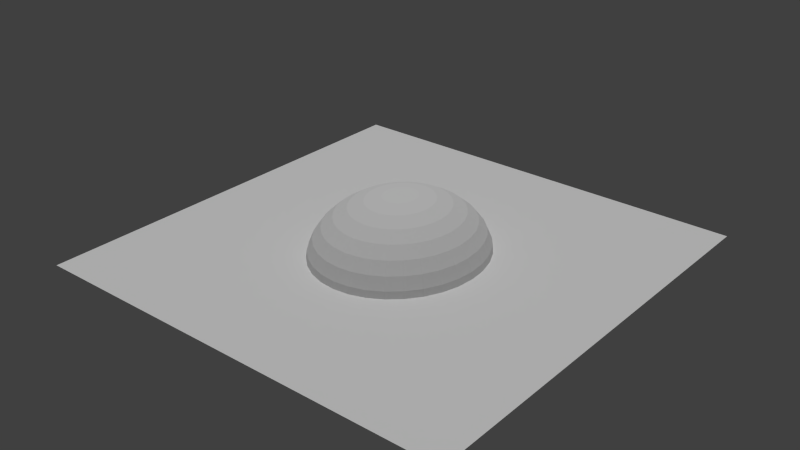 # Source: haus.blend  (saved by Blender 2.72.0; exported with 4.5.12 LTS)
import bpy
from mathutils import Matrix  # noqa: F401  (used for matrix-valued properties, if any)

bpy.ops.wm.read_factory_settings(use_empty=True)
scene = bpy.context.scene
scene.name = 'Scene'

# ---- collections
col_collection_1 = bpy.data.collections.new('Collection 1'); scene.collection.children.link(col_collection_1)

# ---- materials (node trees are filled in below, after node groups)
mat_material_005 = bpy.data.materials.new('Material.005')
mat_material_005.alpha_threshold = 0.0
mat_material_005.use_transparent_shadow = False
mat_material_005.roughness = 0.5
mat_material_001 = bpy.data.materials.new('Material.001')
mat_material_001.alpha_threshold = 0.0
mat_material_001.use_transparent_shadow = False
mat_material_001.roughness = 0.5

# ---- material node trees

# ---- world
world_world = bpy.data.worlds.new('World'); scene.world = world_world
world_world.color = (0.05088, 0.05088, 0.05088)
world_world.use_sun_shadow = False
world_world.sun_shadow_jitter_overblur = 0.0
world_world.cycles.sampling_method = 'MANUAL'
world_world.cycles.sample_map_resolution = 256

# ---- lights
light_sun = bpy.data.lights.new('Sun', 'SUN')
light_sun.transmission_factor = 0.0
light_sun.angle = 0.1993
light_sun.energy = 1.41
light_sun.shadow_buffer_clip_start = 0.5
light_sun.shadow_soft_size = 0.1
light_sun.shadow_cascade_max_distance = 1000.0
light_sun.cycles.use_multiple_importance_sampling = False

# ---- meshes
me_sphere_001 = bpy.data.meshes.new('Sphere.001')
me_sphere_001.from_pydata([(-0.1951, 0.0, 0.9808), (-0.3827, 0.0, 0.9239), (-0.5556, 0.0, 0.8315), (-0.7071, 0.0, 0.7071), (-0.8315, 0.0, 0.5556), (-0.9239, 0.0, 0.3827), (-0.9808, 0.0, 0.1951), (-1.0, 0.0, 7.55e-08), (-0.1913, 0.03806, 0.9808), (-0.3753, 0.07466, 0.9239), (-0.5449, 0.1084, 0.8315), (-0.6935, 0.1379, 0.7071), (-0.8155, 0.1622, 0.5556), (-0.9061, 0.1802, 0.3827), (-0.9619, 0.1913, 0.1951), (-0.9808, 0.1951, 7.55e-08), (-0.1802, 0.07466, 0.9808), (-0.3536, 0.1464, 0.9239), (-0.5133, 0.2126, 0.8315), (-0.6533, 0.2706, 0.7071), (-0.7682, 0.3182, 0.5556), (-0.8536, 0.3536, 0.3827), (-0.9061, 0.3753, 0.1951), (-0.9239, 0.3827, 7.55e-08), (-0.1622, 0.1084, 0.9808), (-0.3182, 0.2126, 0.9239), (-0.4619, 0.3087, 0.8315), (-0.5879, 0.3928, 0.7071), (-0.6913, 0.4619, 0.5556), (-0.7682, 0.5133, 0.3827), (-0.8155, 0.5449, 0.1951), (-0.8315, 0.5556, 7.55e-08), (-0.1379, 0.1379, 0.9808), (-0.2706, 0.2706, 0.9239), (-0.3928, 0.3928, 0.8315), (-0.5, 0.5, 0.7071), (-0.5879, 0.5879, 0.5556), (-0.6533, 0.6533, 0.3827), (-0.6935, 0.6935, 0.1951), (-0.7071, 0.7071, 7.55e-08), (-0.1084, 0.1622, 0.9808), (-0.2126, 0.3182, 0.9239), (-0.3087, 0.4619, 0.8315), (-0.3928, 0.5879, 0.7071), (-0.4619, 0.6913, 0.5556), (-0.5133, 0.7682, 0.3827), (-0.5449, 0.8155, 0.1951), (-0.5556, 0.8315, 7.55e-08), (-0.07466, 0.1802, 0.9808), (-0.1464, 0.3536, 0.9239), (-0.2126, 0.5133, 0.8315), (-0.2706, 0.6533, 0.7071), (-0.3182, 0.7682, 0.5556), (-0.3536, 0.8536, 0.3827), (-0.3753, 0.9061, 0.1951), (-0.3827, 0.9239, 7.55e-08), (-0.03806, 0.1913, 0.9808), (-0.07466, 0.3753, 0.9239), (-0.1084, 0.5449, 0.8315), (-0.1379, 0.6935, 0.7071), (-0.1622, 0.8155, 0.5556), (-0.1802, 0.9061, 0.3827), (-0.1913, 0.9619, 0.1951), (-0.1951, 0.9808, 7.55e-08), (3.266e-07, 0.1951, 0.9808), (3.192e-07, 0.3827, 0.9239), (3.117e-07, 0.5556, 0.8315), (3.192e-07, 0.7071, 0.7071), (3.341e-07, 0.8315, 0.5556), (2.745e-07, 0.9239, 0.3827), (3.937e-07, 0.9808, 0.1951), (3.788e-07, 1.0, 7.55e-08), (0.03806, 0.1913, 0.9808), (0.07466, 0.3753, 0.9239), (0.1084, 0.5449, 0.8315), (0.138, 0.6935, 0.7071), (0.1622, 0.8155, 0.5556), (0.1802, 0.9061, 0.3827), (0.1913, 0.9619, 0.1951), (0.1951, 0.9808, 7.55e-08), (0.07466, 0.1802, 0.9808), (0.1464, 0.3536, 0.9239), (0.2126, 0.5133, 0.8315), (0.2706, 0.6533, 0.7071), (0.3182, 0.7682, 0.5556), (0.3536, 0.8536, 0.3827), (0.3753, 0.9061, 0.1951), (0.3827, 0.9239, 7.55e-08), (0.1084, 0.1622, 0.9808), (0.2126, 0.3182, 0.9239), (0.3087, 0.4619, 0.8315), (0.3928, 0.5879, 0.7071), (0.4619, 0.6913, 0.5556), (0.5133, 0.7682, 0.3827), (0.5449, 0.8155, 0.1951), (0.5556, 0.8315, 7.55e-08), (0.138, 0.1379, 0.9808), (0.2706, 0.2706, 0.9239), (0.3928, 0.3928, 0.8315), (0.5, 0.5, 0.7071), (0.5879, 0.5879, 0.5556), (0.6533, 0.6533, 0.3827), (0.6935, 0.6935, 0.1951), (0.7071, 0.7071, 7.55e-08), (0.1622, 0.1084, 0.9808), (0.3182, 0.2126, 0.9239), (0.4619, 0.3087, 0.8315), (0.5879, 0.3928, 0.7071), (0.6913, 0.4619, 0.5556), (0.7682, 0.5133, 0.3827), (0.8155, 0.5449, 0.1951), (0.8315, 0.5556, 7.55e-08), (0.1802, 0.07466, 0.9808), (0.3536, 0.1464, 0.9239), (0.5133, 0.2126, 0.8315), (0.6533, 0.2706, 0.7071), (0.7682, 0.3182, 0.5556), (0.8536, 0.3536, 0.3827), (0.9061, 0.3753, 0.1951), (0.9239, 0.3827, 7.55e-08), (0.1913, 0.03806, 0.9808), (0.3753, 0.07466, 0.9239), (0.5449, 0.1084, 0.8315), (0.6935, 0.1379, 0.7071), (0.8155, 0.1622, 0.5556), (0.9061, 0.1802, 0.3827), (0.9619, 0.1913, 0.1951), (0.9808, 0.1951, 7.55e-08), (0.1951, -7.212e-09, 0.9808), (0.3827, 4.122e-08, 0.9239), (0.5556, 2.632e-08, 0.8315), (0.7071, -2.584e-08, 0.7071), (0.8315, -8.544e-08, 0.5556), (0.9239, 6.357e-08, 0.3827), (0.9808, -8.544e-08, 0.1951), (1.0, -1.003e-07, 7.55e-08), (0.1913, -0.03806, 0.9808), (0.3753, -0.07466, 0.9239), (0.5449, -0.1084, 0.8315), (0.6935, -0.1379, 0.7071), (0.8155, -0.1622, 0.5556), (0.9061, -0.1802, 0.3827), (0.9619, -0.1913, 0.1951), (0.9808, -0.1951, 7.55e-08), (0.1802, -0.07466, 0.9808), (0.3536, -0.1464, 0.9239), (0.5133, -0.2126, 0.8315), (0.6533, -0.2706, 0.7071), (0.7682, -0.3182, 0.5556), (0.8536, -0.3536, 0.3827), (0.9061, -0.3753, 0.1951), (0.9239, -0.3827, 7.55e-08), (0.1622, -0.1084, 0.9808), (0.3182, -0.2126, 0.9239), (0.4619, -0.3087, 0.8315), (0.5879, -0.3928, 0.7071), (0.6913, -0.4619, 0.5556), (0.7682, -0.5133, 0.3827), (0.8155, -0.5449, 0.1951), (0.8315, -0.5556, 7.55e-08), (0.138, -0.1379, 0.9808), (0.2706, -0.2706, 0.9239), (0.3928, -0.3928, 0.8315), (0.5, -0.5, 0.7071), (0.5879, -0.5879, 0.5556), (0.6533, -0.6533, 0.3827), (0.6935, -0.6935, 0.1951), (0.7071, -0.7071, 7.55e-08), (0.1084, -0.1622, 0.9808), (0.2126, -0.3182, 0.9239), (0.3087, -0.4619, 0.8315), (0.3928, -0.5879, 0.7071), (0.4619, -0.6913, 0.5556), (0.5133, -0.7682, 0.3827), (0.5449, -0.8155, 0.1951), (0.5556, -0.8315, 7.55e-08), (0.07466, -0.1802, 0.9808), (0.1464, -0.3536, 0.9239), (0.2126, -0.5133, 0.8315), (0.2706, -0.6533, 0.7071), (0.3182, -0.7682, 0.5556), (0.3536, -0.8536, 0.3827), (0.3753, -0.9061, 0.1951), (0.3827, -0.9239, 7.55e-08), (0.03806, -0.1913, 0.9808), (0.07466, -0.3753, 0.9239), (0.1084, -0.5449, 0.8315), (0.1379, -0.6935, 0.7071), (0.1622, -0.8155, 0.5556), (0.1802, -0.9061, 0.3827), (0.1913, -0.9619, 0.1951), (0.1951, -0.9808, 7.55e-08), (3.117e-07, -0.1951, 0.9808), (2.819e-07, -0.3827, 0.9239), (2.819e-07, -0.5556, 0.8315), (1.851e-07, -0.7071, 0.7071), (1.404e-07, -0.8315, 0.5556), (3.192e-07, -0.9239, 0.3827), (9.567e-08, -0.9808, 0.1951), (1.404e-07, -1.0, 7.55e-08), (-0.03806, -0.1913, 0.9808), (-0.07466, -0.3753, 0.9239), (-0.1084, -0.5449, 0.8315), (-0.1379, -0.6935, 0.7071), (-0.1622, -0.8155, 0.5556), (-0.1802, -0.9061, 0.3827), (-0.1913, -0.9619, 0.1951), (-0.1951, -0.9808, 7.55e-08), (-0.07466, -0.1802, 0.9808), (-0.1464, -0.3536, 0.9239), (-0.2126, -0.5133, 0.8315), (-0.2706, -0.6533, 0.7071), (-0.3182, -0.7682, 0.5556), (-0.3536, -0.8536, 0.3827), (-0.3753, -0.9061, 0.1951), (-0.3827, -0.9239, 7.55e-08), (-0.1084, -0.1622, 0.9808), (-0.2126, -0.3182, 0.9239), (-0.3087, -0.4619, 0.8315), (-0.3928, -0.5879, 0.7071), (-0.4619, -0.6913, 0.5556), (-0.5133, -0.7682, 0.3827), (-0.5449, -0.8155, 0.1951), (-0.5556, -0.8315, 7.55e-08), (-0.1379, -0.1379, 0.9808), (-0.2706, -0.2706, 0.9239), (-0.3928, -0.3928, 0.8315), (-0.5, -0.5, 0.7071), (-0.5879, -0.5879, 0.5556), (-0.6533, -0.6533, 0.3827), (-0.6935, -0.6935, 0.1951), (-0.7071, -0.7071, 7.55e-08), (-0.1622, -0.1084, 0.9808), (-0.3182, -0.2126, 0.9239), (-0.4619, -0.3087, 0.8315), (-0.5879, -0.3928, 0.7071), (-0.6913, -0.4619, 0.5556), (-0.7682, -0.5133, 0.3827), (-0.8155, -0.5449, 0.1951), (-0.8315, -0.5556, 7.55e-08), (2.48e-08, -1.247e-07, 1.0), (-0.1802, -0.07466, 0.9808), (-0.3536, -0.1464, 0.9239), (-0.5133, -0.2126, 0.8315), (-0.6533, -0.2706, 0.7071), (-0.7682, -0.3182, 0.5556), (-0.8536, -0.3536, 0.3827), (-0.9061, -0.3753, 0.1951), (-0.9239, -0.3827, 7.55e-08), (-0.1913, -0.03806, 0.9808), (-0.3753, -0.07466, 0.9239), (-0.5449, -0.1084, 0.8315), (-0.6935, -0.1379, 0.7071), (-0.8155, -0.1622, 0.5556), (-0.9061, -0.1802, 0.3827), (-0.9619, -0.1913, 0.1951), (-0.9808, -0.1951, 7.55e-08)], [], [(7, 15, 14, 6), (5, 13, 12, 4), (3, 11, 10, 2), (1, 9, 8, 0), (6, 14, 13, 5), (4, 12, 11, 3), (2, 10, 9, 1), (10, 18, 17, 9), (15, 23, 22, 14), (13, 21, 20, 12), (11, 19, 18, 10), (9, 17, 16, 8), (14, 22, 21, 13), (12, 20, 19, 11), (18, 26, 25, 17), (23, 31, 30, 22), (21, 29, 28, 20), (19, 27, 26, 18), (17, 25, 24, 16), (22, 30, 29, 21), (20, 28, 27, 19), (26, 34, 33, 25), (31, 39, 38, 30), (29, 37, 36, 28), (27, 35, 34, 26), (25, 33, 32, 24), (30, 38, 37, 29), (28, 36, 35, 27), (34, 42, 41, 33), (39, 47, 46, 38), (37, 45, 44, 36), (35, 43, 42, 34), (33, 41, 40, 32), (38, 46, 45, 37), (36, 44, 43, 35), (42, 50, 49, 41), (47, 55, 54, 46), (45, 53, 52, 44), (43, 51, 50, 42), (41, 49, 48, 40), (46, 54, 53, 45), (44, 52, 51, 43), (50, 58, 57, 49), (55, 63, 62, 54), (53, 61, 60, 52), (51, 59, 58, 50), (49, 57, 56, 48), (54, 62, 61, 53), (52, 60, 59, 51), (58, 66, 65, 57), (63, 71, 70, 62), (61, 69, 68, 60), (59, 67, 66, 58), (57, 65, 64, 56), (62, 70, 69, 61), (60, 68, 67, 59), (66, 74, 73, 65), (71, 79, 78, 70), (69, 77, 76, 68), (67, 75, 74, 66), (65, 73, 72, 64), (70, 78, 77, 69), (68, 76, 75, 67), (74, 82, 81, 73), (79, 87, 86, 78), (77, 85, 84, 76), (75, 83, 82, 74), (73, 81, 80, 72), (78, 86, 85, 77), (76, 84, 83, 75), (82, 90, 89, 81), (87, 95, 94, 86), (85, 93, 92, 84), (83, 91, 90, 82), (81, 89, 88, 80), (86, 94, 93, 85), (84, 92, 91, 83), (90, 98, 97, 89), (95, 103, 102, 94), (93, 101, 100, 92), (91, 99, 98, 90), (89, 97, 96, 88), (94, 102, 101, 93), (92, 100, 99, 91), (98, 106, 105, 97), (103, 111, 110, 102), (101, 109, 108, 100), (99, 107, 106, 98), (97, 105, 104, 96), (102, 110, 109, 101), (100, 108, 107, 99), (106, 114, 113, 105), (111, 119, 118, 110), (109, 117, 116, 108), (107, 115, 114, 106), (105, 113, 112, 104), (110, 118, 117, 109), (108, 116, 115, 107), (114, 122, 121, 113), (119, 127, 126, 118), (117, 125, 124, 116), (115, 123, 122, 114), (113, 121, 120, 112), (118, 126, 125, 117), (116, 124, 123, 115), (122, 130, 129, 121), (127, 135, 134, 126), (125, 133, 132, 124), (123, 131, 130, 122), (121, 129, 128, 120), (126, 134, 133, 125), (124, 132, 131, 123), (130, 138, 137, 129), (135, 143, 142, 134), (133, 141, 140, 132), (131, 139, 138, 130), (129, 137, 136, 128), (134, 142, 141, 133), (132, 140, 139, 131), (138, 146, 145, 137), (143, 151, 150, 142), (141, 149, 148, 140), (139, 147, 146, 138), (137, 145, 144, 136), (142, 150, 149, 141), (140, 148, 147, 139), (146, 154, 153, 145), (151, 159, 158, 150), (149, 157, 156, 148), (147, 155, 154, 146), (145, 153, 152, 144), (150, 158, 157, 149), (148, 156, 155, 147), (154, 162, 161, 153), (159, 167, 166, 158), (157, 165, 164, 156), (155, 163, 162, 154), (153, 161, 160, 152), (158, 166, 165, 157), (156, 164, 163, 155), (162, 170, 169, 161), (167, 175, 174, 166), (165, 173, 172, 164), (163, 171, 170, 162), (161, 169, 168, 160), (166, 174, 173, 165), (164, 172, 171, 163), (170, 178, 177, 169), (175, 183, 182, 174), (173, 181, 180, 172), (171, 179, 178, 170), (169, 177, 176, 168), (174, 182, 181, 173), (172, 180, 179, 171), (178, 186, 185, 177), (183, 191, 190, 182), (181, 189, 188, 180), (179, 187, 186, 178), (177, 185, 184, 176), (182, 190, 189, 181), (180, 188, 187, 179), (186, 194, 193, 185), (191, 199, 198, 190), (189, 197, 196, 188), (187, 195, 194, 186), (185, 193, 192, 184), (190, 198, 197, 189), (188, 196, 195, 187), (194, 202, 201, 193), (199, 207, 206, 198), (197, 205, 204, 196), (195, 203, 202, 194), (193, 201, 200, 192), (198, 206, 205, 197), (196, 204, 203, 195), (202, 210, 209, 201), (207, 215, 214, 206), (205, 213, 212, 204), (203, 211, 210, 202), (201, 209, 208, 200), (206, 214, 213, 205), (204, 212, 211, 203), (210, 218, 217, 209), (215, 223, 222, 214), (213, 221, 220, 212), (211, 219, 218, 210), (209, 217, 216, 208), (214, 222, 221, 213), (212, 220, 219, 211), (218, 226, 225, 217), (223, 231, 230, 222), (221, 229, 228, 220), (219, 227, 226, 218), (217, 225, 224, 216), (222, 230, 229, 221), (220, 228, 227, 219), (226, 234, 233, 225), (231, 239, 238, 230), (229, 237, 236, 228), (227, 235, 234, 226), (225, 233, 232, 224), (230, 238, 237, 229), (228, 236, 235, 227), (234, 243, 242, 233), (239, 248, 247, 238), (237, 246, 245, 236), (235, 244, 243, 234), (233, 242, 241, 232), (238, 247, 246, 237), (236, 245, 244, 235), (243, 251, 250, 242), (248, 256, 255, 247), (246, 254, 253, 245), (244, 252, 251, 243), (242, 250, 249, 241), (247, 255, 254, 246), (245, 253, 252, 244), (0, 8, 240), (8, 16, 240), (16, 24, 240), (24, 32, 240), (32, 40, 240), (40, 48, 240), (48, 56, 240), (56, 64, 240), (64, 72, 240), (72, 80, 240), (80, 88, 240), (88, 96, 240), (96, 104, 240), (104, 112, 240), (112, 120, 240), (120, 128, 240), (128, 136, 240), (136, 144, 240), (144, 152, 240), (152, 160, 240), (160, 168, 240), (168, 176, 240), (176, 184, 240), (184, 192, 240), (192, 200, 240), (200, 208, 240), (208, 216, 240), (216, 224, 240), (224, 232, 240), (232, 241, 240), (241, 249, 240), (251, 2, 1, 250), (249, 0, 240), (256, 7, 6, 255), (254, 5, 4, 253), (252, 3, 2, 251), (250, 1, 0, 249), (255, 6, 5, 254), (253, 4, 3, 252)])
_uv = me_sphere_001.uv_layers.new(name='UVMap')
_uv.uv.foreach_set('vector', [0.01808, 0.3592, 0.0001, 0.4534, 0.08843, 0.462, 0.1036, 0.3845, 0.1752, 0.4057, 0.1632, 0.4694, 0.2291, 0.4758, 0.2387, 0.4247, 0.2959, 0.4418, 0.2884, 0.4816, 0.3432, 0.4868, 0.3487, 0.4576, 0.3986, 0.4725, 0.395, 0.4917, 0.445, 0.4962, 0.4468, 0.4867, 0.1036, 0.3845, 0.08843, 0.462, 0.1632, 0.4694, 0.1752, 0.4057, 0.2387, 0.4247, 0.2291, 0.4758, 0.2884, 0.4816, 0.2959, 0.4418, 0.3487, 0.4576, 0.3432, 0.4868, 0.395, 0.4917, 0.3986, 0.4725, 0.3432, 0.4868, 0.3435, 0.5165, 0.3952, 0.5112, 0.395, 0.4917, 0.0001, 0.4534, 9.995e-05, 0.5495, 0.08854, 0.5412, 0.08843, 0.462, 0.1632, 0.4694, 0.1636, 0.5341, 0.2294, 0.5278, 0.2291, 0.4758, 0.2884, 0.4816, 0.2887, 0.522, 0.3435, 0.5165, 0.3432, 0.4868, 0.395, 0.4917, 0.3952, 0.5112, 0.4451, 0.5059, 0.445, 0.4962, 0.08843, 0.462, 0.08854, 0.5412, 0.1636, 0.5341, 0.1632, 0.4694, 0.2291, 0.4758, 0.2294, 0.5278, 0.2887, 0.522, 0.2884, 0.4816, 0.3435, 0.5165, 0.3495, 0.5456, 0.3992, 0.5304, 0.3952, 0.5112, 9.995e-05, 0.5495, 0.01846, 0.6442, 0.1039, 0.619, 0.08854, 0.5412, 0.1636, 0.5341, 0.1763, 0.5976, 0.2398, 0.5787, 0.2294, 0.5278, 0.2887, 0.522, 0.2968, 0.5616, 0.3495, 0.5456, 0.3435, 0.5165, 0.3952, 0.5112, 0.3992, 0.5304, 0.4471, 0.5155, 0.4451, 0.5059, 0.08854, 0.5412, 0.1039, 0.619, 0.1763, 0.5976, 0.1636, 0.5341, 0.2294, 0.5278, 0.2398, 0.5787, 0.2968, 0.5616, 0.2887, 0.522, 0.3495, 0.5456, 0.361, 0.573, 0.4068, 0.5484, 0.3992, 0.5304, 0.01846, 0.6442, 0.05479, 0.7338, 0.1339, 0.6925, 0.1039, 0.619, 0.1763, 0.5976, 0.2011, 0.6575, 0.2597, 0.6267, 0.2398, 0.5787, 0.2968, 0.5616, 0.3125, 0.5989, 0.361, 0.573, 0.3495, 0.5456, 0.3992, 0.5304, 0.4068, 0.5484, 0.4509, 0.5244, 0.4471, 0.5155, 0.1039, 0.619, 0.1339, 0.6925, 0.2011, 0.6575, 0.1763, 0.5976, 0.2398, 0.5787, 0.2597, 0.6267, 0.3125, 0.5989, 0.2968, 0.5616, 0.361, 0.573, 0.3777, 0.5976, 0.4178, 0.5645, 0.4068, 0.5484, 0.05479, 0.7338, 0.1079, 0.815, 0.1777, 0.759, 0.1339, 0.6925, 0.2011, 0.6575, 0.2369, 0.7116, 0.2886, 0.67, 0.2597, 0.6267, 0.3125, 0.5989, 0.335, 0.6324, 0.3777, 0.5976, 0.361, 0.573, 0.4068, 0.5484, 0.4178, 0.5645, 0.4564, 0.5325, 0.4509, 0.5244, 0.1339, 0.6925, 0.1777, 0.759, 0.2369, 0.7116, 0.2011, 0.6575, 0.2597, 0.6267, 0.2886, 0.67, 0.335, 0.6324, 0.3125, 0.5989, 0.3777, 0.5976, 0.3988, 0.6185, 0.4317, 0.5783, 0.4178, 0.5645, 0.1079, 0.815, 0.1759, 0.8845, 0.2337, 0.8159, 0.1777, 0.759, 0.2369, 0.7116, 0.2827, 0.7578, 0.3254, 0.7069, 0.2886, 0.67, 0.335, 0.6324, 0.3637, 0.661, 0.3988, 0.6185, 0.3777, 0.5976, 0.4178, 0.5645, 0.4317, 0.5783, 0.4633, 0.5393, 0.4564, 0.5325, 0.1777, 0.759, 0.2337, 0.8159, 0.2827, 0.7578, 0.2369, 0.7116, 0.2886, 0.67, 0.3254, 0.7069, 0.3637, 0.661, 0.335, 0.6324, 0.3988, 0.6185, 0.4235, 0.6349, 0.448, 0.589, 0.4317, 0.5783, 0.1759, 0.8845, 0.2563, 0.9396, 0.2998, 0.861, 0.2337, 0.8159, 0.2827, 0.7578, 0.3366, 0.7943, 0.3687, 0.736, 0.3254, 0.7069, 0.3637, 0.661, 0.3974, 0.6835, 0.4235, 0.6349, 0.3988, 0.6185, 0.4317, 0.5783, 0.448, 0.589, 0.4715, 0.5446, 0.4633, 0.5393, 0.2337, 0.8159, 0.2998, 0.861, 0.3366, 0.7943, 0.2827, 0.7578, 0.3254, 0.7069, 0.3687, 0.736, 0.3974, 0.6835, 0.3637, 0.661, 0.4235, 0.6349, 0.4511, 0.6462, 0.4662, 0.5964, 0.448, 0.589, 0.2563, 0.9396, 0.3461, 0.9782, 0.3735, 0.8924, 0.2998, 0.861, 0.3366, 0.7943, 0.3967, 0.8197, 0.4169, 0.7562, 0.3687, 0.736, 0.3974, 0.6835, 0.4348, 0.699, 0.4511, 0.6462, 0.4235, 0.6349, 0.448, 0.589, 0.4662, 0.5964, 0.4805, 0.5483, 0.4715, 0.5446, 0.2998, 0.861, 0.3735, 0.8924, 0.3967, 0.8197, 0.3366, 0.7943, 0.3687, 0.736, 0.4169, 0.7562, 0.4348, 0.699, 0.3974, 0.6835, 0.4511, 0.6462, 0.4803, 0.652, 0.4854, 0.6001, 0.4662, 0.5964, 0.3461, 0.9782, 0.4418, 0.9986, 0.4521, 0.9089, 0.3735, 0.8924, 0.3967, 0.8197, 0.4607, 0.8329, 0.4682, 0.7666, 0.4169, 0.7562, 0.4348, 0.699, 0.4746, 0.7069, 0.4803, 0.652, 0.4511, 0.6462, 0.4662, 0.5964, 0.4854, 0.6001, 0.4901, 0.5501, 0.4805, 0.5483, 0.3735, 0.8924, 0.4521, 0.9089, 0.4607, 0.8329, 0.3967, 0.8197, 0.4169, 0.7562, 0.4682, 0.7666, 0.4746, 0.7069, 0.4348, 0.699, 0.4803, 0.652, 0.5101, 0.6519, 0.505, 0.6, 0.4854, 0.6001, 0.4418, 0.9986, 0.5399, 0.9999, 0.5325, 0.9097, 0.4521, 0.9089, 0.4607, 0.8329, 0.5262, 0.8334, 0.5205, 0.7668, 0.4682, 0.7666, 0.4746, 0.7069, 0.5152, 0.707, 0.5101, 0.6519, 0.4803, 0.652, 0.4854, 0.6001, 0.505, 0.6, 0.4998, 0.55, 0.4901, 0.5501, 0.4521, 0.9089, 0.5325, 0.9097, 0.5262, 0.8334, 0.4607, 0.8329, 0.4682, 0.7666, 0.5205, 0.7668, 0.5152, 0.707, 0.4746, 0.7069, 0.5101, 0.6519, 0.5393, 0.646, 0.5242, 0.5961, 0.505, 0.6, 0.5399, 0.9999, 0.6366, 0.9821, 0.6117, 0.8949, 0.5325, 0.9097, 0.5262, 0.8334, 0.5906, 0.8212, 0.572, 0.7568, 0.5205, 0.7668, 0.5152, 0.707, 0.5551, 0.6991, 0.5393, 0.646, 0.5101, 0.6519, 0.505, 0.6, 0.5242, 0.5961, 0.5093, 0.548, 0.4998, 0.55, 0.5325, 0.9097, 0.6117, 0.8949, 0.5906, 0.8212, 0.5262, 0.8334, 0.5205, 0.7668, 0.572, 0.7568, 0.5551, 0.6991, 0.5152, 0.707, 0.5393, 0.646, 0.5669, 0.6345, 0.5423, 0.5885, 0.5242, 0.5961, 0.6366, 0.9821, 0.7281, 0.9457, 0.6866, 0.8649, 0.6117, 0.8949, 0.5906, 0.8212, 0.6515, 0.7965, 0.6207, 0.7369, 0.572, 0.7568, 0.5551, 0.6991, 0.5928, 0.6836, 0.5669, 0.6345, 0.5393, 0.646, 0.5242, 0.5961, 0.5423, 0.5885, 0.5183, 0.5442, 0.5093, 0.548, 0.6117, 0.8949, 0.6866, 0.8649, 0.6515, 0.7965, 0.5906, 0.8212, 0.572, 0.7568, 0.6207, 0.7369, 0.5928, 0.6836, 0.5551, 0.6991, 0.5669, 0.6345, 0.5917, 0.6179, 0.5585, 0.5775, 0.5423, 0.5885, 0.7281, 0.9457, 0.811, 0.892, 0.7544, 0.8207, 0.6866, 0.8649, 0.6515, 0.7965, 0.7065, 0.7604, 0.6645, 0.7079, 0.6207, 0.7369, 0.5928, 0.6836, 0.6267, 0.6609, 0.5917, 0.6179, 0.5669, 0.6345, 0.5423, 0.5885, 0.5585, 0.5775, 0.5264, 0.5387, 0.5183, 0.5442, 0.6866, 0.8649, 0.7544, 0.8207, 0.7065, 0.7604, 0.6515, 0.7965, 0.6207, 0.7369, 0.6645, 0.7079, 0.6267, 0.6609, 0.5928, 0.6836, 0.5917, 0.6179, 0.6128, 0.5967, 0.5723, 0.5635, 0.5585, 0.5775, 0.811, 0.892, 0.8819, 0.823, 0.8123, 0.7641, 0.7544, 0.8207, 0.7065, 0.7604, 0.7534, 0.7142, 0.7019, 0.6708, 0.6645, 0.7079, 0.6267, 0.6609, 0.6556, 0.6321, 0.6128, 0.5967, 0.5917, 0.6179, 0.5585, 0.5775, 0.5723, 0.5635, 0.5332, 0.5318, 0.5264, 0.5387, 0.7544, 0.8207, 0.8123, 0.7641, 0.7534, 0.7142, 0.7065, 0.7604, 0.6645, 0.7079, 0.7019, 0.6708, 0.6556, 0.6321, 0.6267, 0.6609, 0.6128, 0.5967, 0.6293, 0.5717, 0.5832, 0.5471, 0.5723, 0.5635, 0.8819, 0.823, 0.9382, 0.7413, 0.8582, 0.697, 0.8123, 0.7641, 0.7534, 0.7142, 0.7905, 0.6595, 0.7314, 0.627, 0.7019, 0.6708, 0.6556, 0.6321, 0.6783, 0.5981, 0.6293, 0.5717, 0.6128, 0.5967, 0.5723, 0.5635, 0.5832, 0.5471, 0.5386, 0.5236, 0.5332, 0.5318, 0.8123, 0.7641, 0.8582, 0.697, 0.7905, 0.6595, 0.7534, 0.7142, 0.7019, 0.6708, 0.7314, 0.627, 0.6783, 0.5981, 0.6556, 0.6321, 0.6293, 0.5717, 0.6407, 0.544, 0.5906, 0.5289, 0.5832, 0.5471, 0.9382, 0.7413, 0.9775, 0.6499, 0.8901, 0.622, 0.8582, 0.697, 0.7905, 0.6595, 0.8162, 0.5985, 0.7517, 0.5782, 0.7314, 0.627, 0.6783, 0.5981, 0.6939, 0.5603, 0.6407, 0.544, 0.6293, 0.5717, 0.5832, 0.5471, 0.5906, 0.5289, 0.5422, 0.5145, 0.5386, 0.5236, 0.8582, 0.697, 0.8901, 0.622, 0.8162, 0.5985, 0.7905, 0.6595, 0.7314, 0.627, 0.7517, 0.5782, 0.6939, 0.5603, 0.6783, 0.5981, 0.6407, 0.544, 0.6464, 0.5145, 0.5942, 0.5095, 0.5906, 0.5289, 0.9775, 0.6499, 0.9982, 0.5522, 0.9067, 0.5421, 0.8901, 0.622, 0.8162, 0.5985, 0.8294, 0.5335, 0.7621, 0.5263, 0.7517, 0.5782, 0.6939, 0.5603, 0.7018, 0.5201, 0.6464, 0.5145, 0.6407, 0.544, 0.5906, 0.5289, 0.5942, 0.5095, 0.544, 0.5049, 0.5422, 0.5145, 0.8901, 0.622, 0.9067, 0.5421, 0.8294, 0.5335, 0.8162, 0.5985, 0.7517, 0.5782, 0.7621, 0.5263, 0.7018, 0.5201, 0.6939, 0.5603, 0.6464, 0.5145, 0.6462, 0.4846, 0.5941, 0.4899, 0.5942, 0.5095, 0.9982, 0.5522, 0.9993, 0.4519, 0.9072, 0.4601, 0.9067, 0.5421, 0.8294, 0.5335, 0.8295, 0.4671, 0.762, 0.4734, 0.7621, 0.5263, 0.7018, 0.5201, 0.7016, 0.4791, 0.6462, 0.4846, 0.6464, 0.5145, 0.5942, 0.5095, 0.5941, 0.4899, 0.5439, 0.4952, 0.544, 0.5049, 0.9067, 0.5421, 0.9072, 0.4601, 0.8295, 0.4671, 0.8294, 0.5335, 0.7621, 0.5263, 0.762, 0.4734, 0.7016, 0.4791, 0.7018, 0.5201, 0.6462, 0.4846, 0.6401, 0.4552, 0.5901, 0.4706, 0.5941, 0.4899, 0.9993, 0.4519, 0.9803, 0.3529, 0.8914, 0.3794, 0.9072, 0.4601, 0.8295, 0.4671, 0.8163, 0.402, 0.7514, 0.4214, 0.762, 0.4734, 0.7016, 0.4791, 0.6934, 0.439, 0.6401, 0.4552, 0.6462, 0.4846, 0.5941, 0.4899, 0.5901, 0.4706, 0.5419, 0.4856, 0.5439, 0.4952, 0.9072, 0.4601, 0.8914, 0.3794, 0.8163, 0.402, 0.8295, 0.4671, 0.762, 0.4734, 0.7514, 0.4214, 0.6934, 0.439, 0.7016, 0.4791, 0.6401, 0.4552, 0.6284, 0.4276, 0.5823, 0.4525, 0.5901, 0.4706, 0.9803, 0.3529, 0.9415, 0.2592, 0.8599, 0.3032, 0.8914, 0.3794, 0.8163, 0.402, 0.7902, 0.341, 0.7308, 0.3726, 0.7514, 0.4214, 0.6934, 0.439, 0.6774, 0.4012, 0.6284, 0.4276, 0.6401, 0.4552, 0.5901, 0.4706, 0.5823, 0.4525, 0.5381, 0.4767, 0.5419, 0.4856, 0.8914, 0.3794, 0.8599, 0.3032, 0.7902, 0.341, 0.8163, 0.402, 0.7514, 0.4214, 0.7308, 0.3726, 0.6774, 0.4012, 0.6934, 0.439, 0.6284, 0.4276, 0.6115, 0.4028, 0.5712, 0.4363, 0.5823, 0.4525, 0.9415, 0.2592, 0.8841, 0.1756, 0.8131, 0.2353, 0.8599, 0.3032, 0.7902, 0.341, 0.7534, 0.2859, 0.7011, 0.3288, 0.7308, 0.3726, 0.6774, 0.4012, 0.6544, 0.3673, 0.6115, 0.4028, 0.6284, 0.4276, 0.5823, 0.4525, 0.5712, 0.4363, 0.5326, 0.4686, 0.5381, 0.4767, 0.8599, 0.3032, 0.8131, 0.2353, 0.7534, 0.2859, 0.7902, 0.341, 0.7308, 0.3726, 0.7011, 0.3288, 0.6544, 0.3673, 0.6774, 0.4012, 0.6115, 0.4028, 0.5901, 0.3819, 0.5572, 0.4225, 0.5712, 0.4363, 0.8841, 0.1756, 0.8115, 0.106, 0.7542, 0.1782, 0.8131, 0.2353, 0.7534, 0.2859, 0.7061, 0.2393, 0.6633, 0.2918, 0.7011, 0.3288, 0.6544, 0.3673, 0.6251, 0.3387, 0.5901, 0.3819, 0.6115, 0.4028, 0.5712, 0.4363, 0.5572, 0.4225, 0.5256, 0.4618, 0.5326, 0.4686, 0.8131, 0.2353, 0.7542, 0.1782, 0.7061, 0.2393, 0.7534, 0.2859, 0.7011, 0.3288, 0.6633, 0.2918, 0.6251, 0.3387, 0.6544, 0.3673, 0.5901, 0.3819, 0.565, 0.3655, 0.5407, 0.4118, 0.5572, 0.4225, 0.8115, 0.106, 0.7272, 0.05249, 0.6855, 0.1341, 0.7542, 0.1782, 0.7061, 0.2393, 0.6505, 0.2032, 0.6191, 0.2629, 0.6633, 0.2918, 0.6251, 0.3387, 0.5909, 0.3164, 0.565, 0.3655, 0.5901, 0.3819, 0.5572, 0.4225, 0.5407, 0.4118, 0.5174, 0.4565, 0.5256, 0.4618, 0.7542, 0.1782, 0.6855, 0.1341, 0.6505, 0.2032, 0.7061, 0.2393, 0.6633, 0.2918, 0.6191, 0.2629, 0.5909, 0.3164, 0.6251, 0.3387, 0.565, 0.3655, 0.5372, 0.3544, 0.5225, 0.4045, 0.5407, 0.4118, 0.7272, 0.05249, 0.6345, 0.01685, 0.6098, 0.1046, 0.6855, 0.1341, 0.6505, 0.2032, 0.5892, 0.1789, 0.5701, 0.2434, 0.6191, 0.2629, 0.5909, 0.3164, 0.553, 0.3012, 0.5372, 0.3544, 0.565, 0.3655, 0.5407, 0.4118, 0.5225, 0.4045, 0.5084, 0.4528, 0.5174, 0.4565, 0.6855, 0.1341, 0.6098, 0.1046, 0.5892, 0.1789, 0.6505, 0.2032, 0.6191, 0.2629, 0.5701, 0.2434, 0.553, 0.3012, 0.5909, 0.3164, 0.5372, 0.3544, 0.5079, 0.349, 0.5032, 0.401, 0.5225, 0.4045, 0.6345, 0.01685, 0.5372, 9.995e-05, 0.5301, 0.09051, 0.6098, 0.1046, 0.5892, 0.1789, 0.5245, 0.167, 0.5184, 0.2338, 0.5701, 0.2434, 0.553, 0.3012, 0.5129, 0.2938, 0.5079, 0.349, 0.5372, 0.3544, 0.5225, 0.4045, 0.5032, 0.401, 0.4988, 0.4511, 0.5084, 0.4528, 0.6098, 0.1046, 0.5301, 0.09051, 0.5245, 0.167, 0.5892, 0.1789, 0.5701, 0.2434, 0.5184, 0.2338, 0.5129, 0.2938, 0.553, 0.3012, 0.5079, 0.349, 0.478, 0.3494, 0.4836, 0.4012, 0.5032, 0.401, 0.5372, 9.995e-05, 0.4391, 0.002555, 0.4496, 0.09219, 0.5301, 0.09051, 0.5245, 0.167, 0.4589, 0.168, 0.4659, 0.2345, 0.5184, 0.2338, 0.5129, 0.2938, 0.4722, 0.2943, 0.478, 0.3494, 0.5079, 0.349, 0.5032, 0.401, 0.4836, 0.4012, 0.489, 0.4512, 0.4988, 0.4511, 0.5301, 0.09051, 0.4496, 0.09219, 0.4589, 0.168, 0.5245, 0.167, 0.5184, 0.2338, 0.4659, 0.2345, 0.4722, 0.2943, 0.5129, 0.2938, 0.478, 0.3494, 0.4489, 0.3556, 0.4644, 0.4053, 0.4836, 0.4012, 0.4391, 0.002555, 0.3439, 0.02379, 0.3713, 0.1094, 0.4496, 0.09219, 0.4589, 0.168, 0.3948, 0.1816, 0.4146, 0.2454, 0.4659, 0.2345, 0.4722, 0.2943, 0.4325, 0.3028, 0.4489, 0.3556, 0.478, 0.3494, 0.4836, 0.4012, 0.4644, 0.4053, 0.4795, 0.4532, 0.489, 0.4512, 0.4496, 0.09219, 0.3713, 0.1094, 0.3948, 0.1816, 0.4589, 0.168, 0.4659, 0.2345, 0.4146, 0.2454, 0.4325, 0.3028, 0.4722, 0.2943, 0.4489, 0.3556, 0.4215, 0.3673, 0.4465, 0.413, 0.4644, 0.4053, 0.3439, 0.02379, 0.2548, 0.06264, 0.2981, 0.1414, 0.3713, 0.1094, 0.3948, 0.1816, 0.3345, 0.2071, 0.3666, 0.2661, 0.4146, 0.2454, 0.4325, 0.3028, 0.3952, 0.3188, 0.4215, 0.3673, 0.4489, 0.3556, 0.4644, 0.4053, 0.4465, 0.413, 0.4706, 0.457, 0.4795, 0.4532, 0.3713, 0.1094, 0.2981, 0.1414, 0.3345, 0.2071, 0.3948, 0.1816, 0.4146, 0.2454, 0.3666, 0.2661, 0.3952, 0.3188, 0.4325, 0.3028, 0.4215, 0.3673, 0.397, 0.3841, 0.4303, 0.4241, 0.4465, 0.413, 0.2548, 0.06264, 0.1746, 0.1175, 0.2322, 0.1863, 0.2981, 0.1414, 0.3345, 0.2071, 0.281, 0.2446, 0.3236, 0.2958, 0.3666, 0.2661, 0.3952, 0.3188, 0.3618, 0.3418, 0.397, 0.3841, 0.4215, 0.3673, 0.4465, 0.413, 0.4303, 0.4241, 0.4626, 0.4625, 0.4706, 0.457, 0.2981, 0.1414, 0.2322, 0.1863, 0.281, 0.2446, 0.3345, 0.2071, 0.3666, 0.2661, 0.3236, 0.2958, 0.3618, 0.3418, 0.3952, 0.3188, 0.397, 0.3841, 0.3763, 0.4054, 0.4167, 0.438, 0.4303, 0.4241, 0.1746, 0.1175, 0.1062, 0.1873, 0.176, 0.2434, 0.2322, 0.1863, 0.281, 0.2446, 0.236, 0.2914, 0.2872, 0.3331, 0.3236, 0.2958, 0.3618, 0.3418, 0.3336, 0.3707, 0.3763, 0.4054, 0.397, 0.3841, 0.4303, 0.4241, 0.4167, 0.438, 0.4558, 0.4695, 0.4626, 0.4625, 0.2322, 0.1863, 0.176, 0.2434, 0.236, 0.2914, 0.281, 0.2446, 0.3236, 0.2958, 0.2872, 0.3331, 0.3336, 0.3707, 0.3618, 0.3418, 0.3763, 0.4054, 0.3601, 0.4302, 0.406, 0.4544, 0.4167, 0.438, 0.1062, 0.1873, 0.05345, 0.2694, 0.1327, 0.3107, 0.176, 0.2434, 0.236, 0.2914, 0.1999, 0.3454, 0.2588, 0.3767, 0.2872, 0.3331, 0.3336, 0.3707, 0.3115, 0.4046, 0.3601, 0.4302, 0.3763, 0.4054, 0.4167, 0.438, 0.406, 0.4544, 0.4505, 0.4776, 0.4558, 0.4695, 0.176, 0.2434, 0.1327, 0.3107, 0.1999, 0.3454, 0.236, 0.2914, 0.2872, 0.3331, 0.2588, 0.3767, 0.3115, 0.4046, 0.3336, 0.3707, 0.4468, 0.4867, 0.445, 0.4962, 0.4945, 0.5006, 0.445, 0.4962, 0.4451, 0.5059, 0.4945, 0.5006, 0.4451, 0.5059, 0.4471, 0.5155, 0.4945, 0.5006, 0.4471, 0.5155, 0.4509, 0.5244, 0.4945, 0.5006, 0.4509, 0.5244, 0.4564, 0.5325, 0.4945, 0.5006, 0.4564, 0.5325, 0.4633, 0.5393, 0.4945, 0.5006, 0.4633, 0.5393, 0.4715, 0.5446, 0.4945, 0.5006, 0.4715, 0.5446, 0.4805, 0.5483, 0.4945, 0.5006, 0.4805, 0.5483, 0.4901, 0.5501, 0.4945, 0.5006, 0.4901, 0.5501, 0.4998, 0.55, 0.4945, 0.5006, 0.4998, 0.55, 0.5093, 0.548, 0.4945, 0.5006, 0.5093, 0.548, 0.5183, 0.5442, 0.4945, 0.5006, 0.5183, 0.5442, 0.5264, 0.5387, 0.4945, 0.5006, 0.5264, 0.5387, 0.5332, 0.5318, 0.4945, 0.5006, 0.5332, 0.5318, 0.5386, 0.5236, 0.4945, 0.5006, 0.5386, 0.5236, 0.5422, 0.5145, 0.4945, 0.5006, 0.5422, 0.5145, 0.544, 0.5049, 0.4945, 0.5006, 0.544, 0.5049, 0.5439, 0.4952, 0.4945, 0.5006, 0.5439, 0.4952, 0.5419, 0.4856, 0.4945, 0.5006, 0.5419, 0.4856, 0.5381, 0.4767, 0.4945, 0.5006, 0.5381, 0.4767, 0.5326, 0.4686, 0.4945, 0.5006, 0.5326, 0.4686, 0.5256, 0.4618, 0.4945, 0.5006, 0.5256, 0.4618, 0.5174, 0.4565, 0.4945, 0.5006, 0.5174, 0.4565, 0.5084, 0.4528, 0.4945, 0.5006, 0.5084, 0.4528, 0.4988, 0.4511, 0.4945, 0.5006, 0.4988, 0.4511, 0.489, 0.4512, 0.4945, 0.5006, 0.489, 0.4512, 0.4795, 0.4532, 0.4945, 0.5006, 0.4795, 0.4532, 0.4706, 0.457, 0.4945, 0.5006, 0.4706, 0.457, 0.4626, 0.4625, 0.4945, 0.5006, 0.4626, 0.4625, 0.4558, 0.4695, 0.4945, 0.5006, 0.4558, 0.4695, 0.4505, 0.4776, 0.4945, 0.5006, 0.3601, 0.4302, 0.3487, 0.4576, 0.3986, 0.4725, 0.406, 0.4544, 0.4505, 0.4776, 0.4468, 0.4867, 0.4945, 0.5006, 0.05345, 0.2694, 0.01808, 0.3592, 0.1036, 0.3845, 0.1327, 0.3107, 0.1999, 0.3454, 0.1752, 0.4057, 0.2387, 0.4247, 0.2588, 0.3767, 0.3115, 0.4046, 0.2959, 0.4418, 0.3487, 0.4576, 0.3601, 0.4302, 0.406, 0.4544, 0.3986, 0.4725, 0.4468, 0.4867, 0.4505, 0.4776, 0.1327, 0.3107, 0.1036, 0.3845, 0.1752, 0.4057, 0.1999, 0.3454, 0.2588, 0.3767, 0.2387, 0.4247, 0.2959, 0.4418, 0.3115, 0.4046])
me_sphere_001.materials.append(mat_material_005)
me_sphere_001.use_remesh_preserve_volume = False
me_sphere_001.use_remesh_preserve_attributes = False
me_sphere_001.use_mirror_vertex_groups = False
me_sphere_001.update()
me_plane = bpy.data.meshes.new('Plane')
me_plane.from_pydata([(-1.0, -1.0, 0.0), (1.0, -1.0, 0.0), (-1.0, 1.0, 0.0), (1.0, 1.0, 0.0), (0.002182, 0.001561, 3.255), (0.002176, 0.001561, 3.198), (0.00217, 0.001561, 3.105), (0.002165, 0.001561, 2.981), (0.002161, 0.001561, 2.83), (0.002158, 0.001561, 2.657), (0.002157, 0.001561, 2.469), (0.002156, 0.001561, 2.274), (0.002157, 0.001561, 2.079), (0.002158, 0.001561, 1.891), (0.002161, 0.001561, 1.718), (0.002165, 0.001561, 1.567), (0.00217, 0.001561, 1.443), (0.002176, 0.001561, 1.35), (0.002182, 0.001561, 1.293), (0.002182, 0.001562, 3.255), (0.002176, 0.001563, 3.198), (0.002171, 0.001564, 3.105), (0.002166, 0.001564, 2.981), (0.002162, 0.001565, 2.83), (0.002159, 0.001565, 2.657), (0.002157, 0.001565, 2.469), (0.002157, 0.001565, 2.274), (0.002157, 0.001565, 2.079), (0.002159, 0.001565, 1.891), (0.002162, 0.001565, 1.718), (0.002166, 0.001564, 1.567), (0.002171, 0.001564, 1.443), (0.002176, 0.001563, 1.35), (0.002182, 0.001562, 1.293), (0.002182, 0.001563, 3.255), (0.002177, 0.001564, 3.198), (0.002172, 0.001566, 3.105), (0.002167, 0.001567, 2.981), (0.002163, 0.001568, 2.83), (0.002161, 0.001569, 2.657), (0.002159, 0.001569, 2.469), (0.002158, 0.001569, 2.274), (0.002159, 0.001569, 2.079), (0.002161, 0.001569, 1.891), (0.002163, 0.001568, 1.718), (0.002167, 0.001567, 1.567), (0.002172, 0.001566, 1.443), (0.002177, 0.001564, 1.35), (0.002182, 0.001563, 1.293), (0.002183, 0.001564, 3.255), (0.002178, 0.001566, 3.198), (0.002173, 0.001568, 3.105), (0.002169, 0.001569, 2.981), (0.002166, 0.001571, 2.83), (0.002163, 0.001572, 2.657), (0.002162, 0.001573, 2.469), (0.002161, 0.001573, 2.274), (0.002162, 0.001573, 2.079), (0.002163, 0.001572, 1.891), (0.002166, 0.001571, 1.718), (0.002169, 0.001569, 1.567), (0.002173, 0.001568, 1.443), (0.002178, 0.001566, 1.35), (0.002183, 0.001564, 1.293), (0.002184, 0.001564, 3.255), (0.00218, 0.001567, 3.198), (0.002176, 0.001569, 3.105), (0.002172, 0.001572, 2.981), (0.002169, 0.001574, 2.83), (0.002167, 0.001575, 2.657), (0.002166, 0.001576, 2.469), (0.002165, 0.001576, 2.274), (0.002166, 0.001576, 2.079), (0.002167, 0.001575, 1.891), (0.002169, 0.001574, 1.718), (0.002172, 0.001572, 1.567), (0.002176, 0.001569, 1.443), (0.00218, 0.001567, 1.35), (0.002184, 0.001564, 1.293), (0.002185, 0.001565, 3.255), (0.002181, 0.001568, 3.198), (0.002178, 0.001571, 3.105), (0.002176, 0.001574, 2.981), (0.002173, 0.001576, 2.83), (0.002172, 0.001577, 2.657), (0.002171, 0.001578, 2.469), (0.00217, 0.001579, 2.274), (0.002171, 0.001578, 2.079), (0.002172, 0.001577, 1.891), (0.002173, 0.001576, 1.718), (0.002176, 0.001574, 1.567), (0.002178, 0.001571, 1.443), (0.002181, 0.001568, 1.35), (0.002185, 0.001565, 1.293), (0.002186, 0.001565, 3.255), (0.002184, 0.001569, 3.198), (0.002181, 0.001572, 3.105), (0.00218, 0.001575, 2.981), (0.002178, 0.001577, 2.83), (0.002177, 0.001579, 2.657), (0.002176, 0.00158, 2.469), (0.002176, 0.00158, 2.274), (0.002176, 0.00158, 2.079), (0.002177, 0.001579, 1.891), (0.002178, 0.001577, 1.718), (0.00218, 0.001575, 1.567), (0.002181, 0.001572, 1.443), (0.002184, 0.001569, 1.35), (0.002186, 0.001565, 1.293), (0.002187, 0.001565, 3.255), (0.002186, 0.001569, 3.198), (0.002185, 0.001573, 3.105), (0.002184, 0.001576, 2.981), (0.002183, 0.001578, 2.83), (0.002182, 0.00158, 2.657), (0.002182, 0.001581, 2.469), (0.002182, 0.001582, 2.274), (0.002182, 0.001581, 2.079), (0.002182, 0.00158, 1.891), (0.002183, 0.001578, 1.718), (0.002184, 0.001576, 1.567), (0.002185, 0.001573, 1.443), (0.002186, 0.001569, 1.35), (0.002187, 0.001565, 1.293), (0.002188, 0.001565, 3.255), (0.002188, 0.001569, 3.198), (0.002188, 0.001573, 3.105), (0.002188, 0.001576, 2.981), (0.002188, 0.001579, 2.83), (0.002188, 0.00158, 2.657), (0.002188, 0.001582, 2.469), (0.002188, 0.001582, 2.274), (0.002188, 0.001582, 2.079), (0.002188, 0.00158, 1.891), (0.002188, 0.001579, 1.718), (0.002188, 0.001576, 1.567), (0.002188, 0.001573, 1.443), (0.002188, 0.001569, 1.35), (0.002188, 0.001565, 1.293), (0.002189, 0.001565, 3.255), (0.002191, 0.001569, 3.198), (0.002192, 0.001573, 3.105), (0.002193, 0.001576, 2.981), (0.002193, 0.001578, 2.83), (0.002194, 0.00158, 2.657), (0.002194, 0.001581, 2.469), (0.002195, 0.001582, 2.274), (0.002194, 0.001581, 2.079), (0.002194, 0.00158, 1.891), (0.002193, 0.001578, 1.718), (0.002193, 0.001576, 1.567), (0.002192, 0.001573, 1.443), (0.002191, 0.001569, 1.35), (0.002189, 0.001565, 1.293), (0.002191, 0.001565, 3.255), (0.002193, 0.001569, 3.198), (0.002195, 0.001572, 3.105), (0.002197, 0.001575, 2.981), (0.002199, 0.001577, 2.83), (0.0022, 0.001579, 2.657), (0.0022, 0.00158, 2.469), (0.002201, 0.00158, 2.274), (0.0022, 0.00158, 2.079), (0.0022, 0.001579, 1.891), (0.002199, 0.001577, 1.718), (0.002197, 0.001575, 1.567), (0.002195, 0.001572, 1.443), (0.002193, 0.001569, 1.35), (0.002191, 0.001565, 1.293), (0.002192, 0.001565, 3.255), (0.002195, 0.001568, 3.198), (0.002198, 0.001571, 3.105), (0.002201, 0.001574, 2.981), (0.002203, 0.001576, 2.83), (0.002205, 0.001577, 2.657), (0.002206, 0.001578, 2.469), (0.002206, 0.001579, 2.274), (0.002206, 0.001578, 2.079), (0.002205, 0.001577, 1.891), (0.002203, 0.001576, 1.718), (0.002201, 0.001574, 1.567), (0.002198, 0.001571, 1.443), (0.002195, 0.001568, 1.35), (0.002192, 0.001565, 1.293), (0.002193, 0.001564, 3.255), (0.002197, 0.001567, 3.198), (0.002201, 0.001569, 3.105), (0.002204, 0.001572, 2.981), (0.002207, 0.001574, 2.83), (0.002209, 0.001575, 2.657), (0.002211, 0.001576, 2.469), (0.002211, 0.001576, 2.274), (0.002211, 0.001576, 2.079), (0.002209, 0.001575, 1.891), (0.002207, 0.001574, 1.718), (0.002204, 0.001572, 1.567), (0.002201, 0.001569, 1.443), (0.002197, 0.001567, 1.35), (0.002193, 0.001564, 1.293), (0.002193, 0.001564, 3.255), (0.002199, 0.001566, 3.198), (0.002203, 0.001568, 3.105), (0.002207, 0.001569, 2.981), (0.002211, 0.001571, 2.83), (0.002213, 0.001572, 2.657), (0.002215, 0.001573, 2.469), (0.002215, 0.001573, 2.274), (0.002215, 0.001573, 2.079), (0.002213, 0.001572, 1.891), (0.002211, 0.001571, 1.718), (0.002207, 0.001569, 1.567), (0.002203, 0.001568, 1.443), (0.002199, 0.001566, 1.35), (0.002193, 0.001564, 1.293), (0.002194, 0.001563, 3.255), (0.0022, 0.001564, 3.198), (0.002205, 0.001566, 3.105), (0.002209, 0.001567, 2.981), (0.002213, 0.001568, 2.83), (0.002216, 0.001569, 2.657), (0.002217, 0.001569, 2.469), (0.002218, 0.001569, 2.274), (0.002217, 0.001569, 2.079), (0.002216, 0.001569, 1.891), (0.002213, 0.001568, 1.718), (0.002209, 0.001567, 1.567), (0.002205, 0.001566, 1.443), (0.0022, 0.001564, 1.35), (0.002194, 0.001563, 1.293), (0.002194, 0.001562, 3.255), (0.0022, 0.001563, 3.198), (0.002206, 0.001564, 3.105), (0.002211, 0.001564, 2.981), (0.002215, 0.001565, 2.83), (0.002217, 0.001565, 2.657), (0.002219, 0.001565, 2.469), (0.00222, 0.001565, 2.274), (0.002219, 0.001565, 2.079), (0.002217, 0.001565, 1.891), (0.002215, 0.001565, 1.718), (0.002211, 0.001564, 1.567), (0.002206, 0.001564, 1.443), (0.0022, 0.001563, 1.35), (0.002194, 0.001562, 1.293), (0.002195, 0.001561, 3.255), (0.002201, 0.001561, 3.198), (0.002206, 0.001561, 3.105), (0.002211, 0.001561, 2.981), (0.002215, 0.001561, 2.83), (0.002218, 0.001561, 2.657), (0.00222, 0.001561, 2.469), (0.002221, 0.001561, 2.274), (0.00222, 0.001561, 2.079), (0.002218, 0.001561, 1.891), (0.002215, 0.001561, 1.718), (0.002211, 0.001561, 1.567), (0.002206, 0.001561, 1.443), (0.002201, 0.001561, 1.35), (0.002195, 0.001561, 1.293), (0.002194, 0.001561, 3.255), (0.0022, 0.00156, 3.198), (0.002206, 0.001559, 3.105), (0.002211, 0.001559, 2.981), (0.002215, 0.001558, 2.83), (0.002217, 0.001558, 2.657), (0.002219, 0.001557, 2.469), (0.00222, 0.001557, 2.274), (0.002219, 0.001557, 2.079), (0.002217, 0.001558, 1.891), (0.002215, 0.001558, 1.718), (0.002211, 0.001559, 1.567), (0.002206, 0.001559, 1.443), (0.0022, 0.00156, 1.35), (0.002194, 0.001561, 1.293), (0.002194, 0.00156, 3.255), (0.0022, 0.001558, 3.198), (0.002205, 0.001557, 3.105), (0.002209, 0.001556, 2.981), (0.002213, 0.001555, 2.83), (0.002216, 0.001554, 2.657), (0.002217, 0.001554, 2.469), (0.002218, 0.001553, 2.274), (0.002217, 0.001554, 2.079), (0.002216, 0.001554, 1.891), (0.002213, 0.001555, 1.718), (0.002209, 0.001556, 1.567), (0.002205, 0.001557, 1.443), (0.0022, 0.001558, 1.35), (0.002194, 0.00156, 1.293), (0.002193, 0.001559, 3.255), (0.002199, 0.001557, 3.198), (0.002203, 0.001555, 3.105), (0.002207, 0.001553, 2.981), (0.002211, 0.001552, 2.83), (0.002213, 0.001551, 2.657), (0.002215, 0.00155, 2.469), (0.002215, 0.00155, 2.274), (0.002215, 0.00155, 2.079), (0.002213, 0.001551, 1.891), (0.002211, 0.001552, 1.718), (0.002207, 0.001553, 1.567), (0.002203, 0.001555, 1.443), (0.002199, 0.001557, 1.35), (0.002193, 0.001559, 1.293), (0.002193, 0.001559, 3.255), (0.002197, 0.001556, 3.198), (0.002201, 0.001553, 3.105), (0.002204, 0.001551, 2.981), (0.002207, 0.001549, 2.83), (0.002209, 0.001548, 2.657), (0.002211, 0.001547, 2.469), (0.002211, 0.001547, 2.274), (0.002211, 0.001547, 2.079), (0.002209, 0.001548, 1.891), (0.002207, 0.001549, 1.718), (0.002204, 0.001551, 1.567), (0.002201, 0.001553, 1.443), (0.002197, 0.001556, 1.35), (0.002193, 0.001559, 1.293), (0.002192, 0.001558, 3.255), (0.002195, 0.001555, 3.198), (0.002198, 0.001552, 3.105), (0.002201, 0.001549, 2.981), (0.002203, 0.001547, 2.83), (0.002205, 0.001546, 2.657), (0.002206, 0.001545, 2.469), (0.002206, 0.001544, 2.274), (0.002206, 0.001545, 2.079), (0.002205, 0.001546, 1.891), (0.002203, 0.001547, 1.718), (0.002201, 0.001549, 1.567), (0.002198, 0.001552, 1.443), (0.002195, 0.001555, 1.35), (0.002192, 0.001558, 1.293), (0.002188, 0.001561, 1.274), (0.002191, 0.001558, 3.255), (0.002193, 0.001554, 3.198), (0.002195, 0.001551, 3.105), (0.002197, 0.001548, 2.981), (0.002199, 0.001546, 2.83), (0.0022, 0.001544, 2.657), (0.0022, 0.001543, 2.469), (0.002201, 0.001542, 2.274), (0.0022, 0.001543, 2.079), (0.0022, 0.001544, 1.891), (0.002199, 0.001546, 1.718), (0.002197, 0.001548, 1.567), (0.002195, 0.001551, 1.443), (0.002193, 0.001554, 1.35), (0.002191, 0.001558, 1.293), (0.002189, 0.001557, 3.255), (0.002191, 0.001554, 3.198), (0.002192, 0.00155, 3.105), (0.002193, 0.001547, 2.981), (0.002193, 0.001545, 2.83), (0.002194, 0.001543, 2.657), (0.002194, 0.001542, 2.469), (0.002195, 0.001541, 2.274), (0.002194, 0.001542, 2.079), (0.002194, 0.001543, 1.891), (0.002193, 0.001545, 1.718), (0.002193, 0.001547, 1.567), (0.002192, 0.00155, 1.443), (0.002191, 0.001554, 1.35), (0.002189, 0.001557, 1.293), (0.002188, 0.001557, 3.255), (0.002188, 0.001553, 3.198), (0.002188, 0.00155, 3.105), (0.002188, 0.001547, 2.981), (0.002188, 0.001544, 2.83), (0.002188, 0.001542, 2.657), (0.002188, 0.001541, 2.469), (0.002188, 0.001541, 2.274), (0.002188, 0.001541, 2.079), (0.002188, 0.001542, 1.891), (0.002188, 0.001544, 1.718), (0.002188, 0.001547, 1.567), (0.002188, 0.00155, 1.443), (0.002188, 0.001553, 1.35), (0.002188, 0.001557, 1.293), (0.002187, 0.001557, 3.255), (0.002186, 0.001554, 3.198), (0.002185, 0.00155, 3.105), (0.002184, 0.001547, 2.981), (0.002183, 0.001545, 2.83), (0.002182, 0.001543, 2.657), (0.002182, 0.001542, 2.469), (0.002182, 0.001541, 2.274), (0.002182, 0.001542, 2.079), (0.002182, 0.001543, 1.891), (0.002183, 0.001545, 1.718), (0.002184, 0.001547, 1.567), (0.002185, 0.00155, 1.443), (0.002186, 0.001554, 1.35), (0.002187, 0.001557, 1.293), (0.002186, 0.001558, 3.255), (0.002184, 0.001554, 3.198), (0.002181, 0.001551, 3.105), (0.00218, 0.001548, 2.981), (0.002178, 0.001546, 2.83), (0.002177, 0.001544, 2.657), (0.002176, 0.001543, 2.469), (0.002176, 0.001542, 2.274), (0.002176, 0.001543, 2.079), (0.002177, 0.001544, 1.891), (0.002178, 0.001546, 1.718), (0.00218, 0.001548, 1.567), (0.002181, 0.001551, 1.443), (0.002184, 0.001554, 1.35), (0.002186, 0.001558, 1.293), (0.002185, 0.001558, 3.255), (0.002181, 0.001555, 3.198), (0.002178, 0.001552, 3.105), (0.002176, 0.001549, 2.981), (0.002173, 0.001547, 2.83), (0.002172, 0.001546, 2.657), (0.002171, 0.001545, 2.469), (0.00217, 0.001544, 2.274), (0.002171, 0.001545, 2.079), (0.002172, 0.001546, 1.891), (0.002173, 0.001547, 1.718), (0.002176, 0.001549, 1.567), (0.002178, 0.001552, 1.443), (0.002181, 0.001555, 1.35), (0.002185, 0.001558, 1.293), (0.002184, 0.001559, 3.255), (0.00218, 0.001556, 3.198), (0.002176, 0.001553, 3.105), (0.002172, 0.001551, 2.981), (0.002169, 0.001549, 2.83), (0.002167, 0.001548, 2.657), (0.002166, 0.001547, 2.469), (0.002165, 0.001547, 2.274), (0.002166, 0.001547, 2.079), (0.002167, 0.001548, 1.891), (0.002169, 0.001549, 1.718), (0.002172, 0.001551, 1.567), (0.002176, 0.001553, 1.443), (0.00218, 0.001556, 1.35), (0.002184, 0.001559, 1.293), (0.002183, 0.001559, 3.255), (0.002178, 0.001557, 3.198), (0.002173, 0.001555, 3.105), (0.002169, 0.001553, 2.981), (0.002166, 0.001552, 2.83), (0.002163, 0.001551, 2.657), (0.002162, 0.00155, 2.469), (0.002161, 0.00155, 2.274), (0.002162, 0.00155, 2.079), (0.002163, 0.001551, 1.891), (0.002166, 0.001552, 1.718), (0.002169, 0.001553, 1.567), (0.002173, 0.001555, 1.443), (0.002178, 0.001557, 1.35), (0.002183, 0.001559, 1.293), (0.002188, 0.001561, 3.274), (0.002182, 0.00156, 3.255), (0.002177, 0.001558, 3.198), (0.002172, 0.001557, 3.105), (0.002167, 0.001556, 2.981), (0.002163, 0.001555, 2.83), (0.002161, 0.001554, 2.657), (0.002159, 0.001554, 2.469), (0.002158, 0.001553, 2.274), (0.002159, 0.001554, 2.079), (0.002161, 0.001554, 1.891), (0.002163, 0.001555, 1.718), (0.002167, 0.001556, 1.567), (0.002172, 0.001557, 1.443), (0.002177, 0.001558, 1.35), (0.002182, 0.00156, 1.293), (0.002182, 0.001561, 3.255), (0.002176, 0.00156, 3.198), (0.002171, 0.001559, 3.105), (0.002166, 0.001559, 2.981), (0.002162, 0.001558, 2.83), (0.002159, 0.001558, 2.657), (0.002157, 0.001557, 2.469), (0.002157, 0.001557, 2.274), (0.002157, 0.001557, 2.079), (0.002159, 0.001558, 1.891), (0.002162, 0.001558, 1.718), (0.002166, 0.001559, 1.567), (0.002171, 0.001559, 1.443), (0.002176, 0.00156, 1.35), (0.002182, 0.001561, 1.293)], [], [(0, 1, 3, 2), (11, 10, 25, 26), (9, 8, 23, 24), (7, 6, 21, 22), (18, 17, 32, 33), (5, 4, 19, 20), (16, 15, 30, 31), (14, 13, 28, 29), (12, 11, 26, 27), (10, 9, 24, 25), (8, 7, 22, 23), (6, 5, 20, 21), (17, 16, 31, 32), (15, 14, 29, 30), (13, 12, 27, 28), (21, 20, 35, 36), (32, 31, 46, 47), (30, 29, 44, 45), (28, 27, 42, 43), (26, 25, 40, 41), (24, 23, 38, 39), (22, 21, 36, 37), (33, 32, 47, 48), (20, 19, 34, 35), (31, 30, 45, 46), (29, 28, 43, 44), (27, 26, 41, 42), (25, 24, 39, 40), (23, 22, 37, 38), (36, 35, 50, 51), (47, 46, 61, 62), (45, 44, 59, 60), (43, 42, 57, 58), (41, 40, 55, 56), (39, 38, 53, 54), (37, 36, 51, 52), (48, 47, 62, 63), (35, 34, 49, 50), (46, 45, 60, 61), (44, 43, 58, 59), (42, 41, 56, 57), (40, 39, 54, 55), (38, 37, 52, 53), (51, 50, 65, 66), (62, 61, 76, 77), (60, 59, 74, 75), (58, 57, 72, 73), (56, 55, 70, 71), (54, 53, 68, 69), (52, 51, 66, 67), (63, 62, 77, 78), (50, 49, 64, 65), (61, 60, 75, 76), (59, 58, 73, 74), (57, 56, 71, 72), (55, 54, 69, 70), (53, 52, 67, 68), (66, 65, 80, 81), (77, 76, 91, 92), (75, 74, 89, 90), (73, 72, 87, 88), (71, 70, 85, 86), (69, 68, 83, 84), (67, 66, 81, 82), (78, 77, 92, 93), (65, 64, 79, 80), (76, 75, 90, 91), (74, 73, 88, 89), (72, 71, 86, 87), (70, 69, 84, 85), (68, 67, 82, 83), (81, 80, 95, 96), (92, 91, 106, 107), (90, 89, 104, 105), (88, 87, 102, 103), (86, 85, 100, 101), (84, 83, 98, 99), (82, 81, 96, 97), (93, 92, 107, 108), (80, 79, 94, 95), (91, 90, 105, 106), (89, 88, 103, 104), (87, 86, 101, 102), (85, 84, 99, 100), (83, 82, 97, 98), (96, 95, 110, 111), (107, 106, 121, 122), (105, 104, 119, 120), (103, 102, 117, 118), (101, 100, 115, 116), (99, 98, 113, 114), (97, 96, 111, 112), (108, 107, 122, 123), (95, 94, 109, 110), (106, 105, 120, 121), (104, 103, 118, 119), (102, 101, 116, 117), (100, 99, 114, 115), (98, 97, 112, 113), (111, 110, 125, 126), (122, 121, 136, 137), (120, 119, 134, 135), (118, 117, 132, 133), (116, 115, 130, 131), (114, 113, 128, 129), (112, 111, 126, 127), (123, 122, 137, 138), (110, 109, 124, 125), (121, 120, 135, 136), (119, 118, 133, 134), (117, 116, 131, 132), (115, 114, 129, 130), (113, 112, 127, 128), (126, 125, 140, 141), (137, 136, 151, 152), (135, 134, 149, 150), (133, 132, 147, 148), (131, 130, 145, 146), (129, 128, 143, 144), (127, 126, 141, 142), (138, 137, 152, 153), (125, 124, 139, 140), (136, 135, 150, 151), (134, 133, 148, 149), (132, 131, 146, 147), (130, 129, 144, 145), (128, 127, 142, 143), (141, 140, 155, 156), (152, 151, 166, 167), (150, 149, 164, 165), (148, 147, 162, 163), (146, 145, 160, 161), (144, 143, 158, 159), (142, 141, 156, 157), (153, 152, 167, 168), (140, 139, 154, 155), (151, 150, 165, 166), (149, 148, 163, 164), (147, 146, 161, 162), (145, 144, 159, 160), (143, 142, 157, 158), (156, 155, 170, 171), (167, 166, 181, 182), (165, 164, 179, 180), (163, 162, 177, 178), (161, 160, 175, 176), (159, 158, 173, 174), (157, 156, 171, 172), (168, 167, 182, 183), (155, 154, 169, 170), (166, 165, 180, 181), (164, 163, 178, 179), (162, 161, 176, 177), (160, 159, 174, 175), (158, 157, 172, 173), (171, 170, 185, 186), (182, 181, 196, 197), (180, 179, 194, 195), (178, 177, 192, 193), (176, 175, 190, 191), (174, 173, 188, 189), (172, 171, 186, 187), (183, 182, 197, 198), (170, 169, 184, 185), (181, 180, 195, 196), (179, 178, 193, 194), (177, 176, 191, 192), (175, 174, 189, 190), (173, 172, 187, 188), (186, 185, 200, 201), (197, 196, 211, 212), (195, 194, 209, 210), (193, 192, 207, 208), (191, 190, 205, 206), (189, 188, 203, 204), (187, 186, 201, 202), (198, 197, 212, 213), (185, 184, 199, 200), (196, 195, 210, 211), (194, 193, 208, 209), (192, 191, 206, 207), (190, 189, 204, 205), (188, 187, 202, 203), (201, 200, 215, 216), (212, 211, 226, 227), (210, 209, 224, 225), (208, 207, 222, 223), (206, 205, 220, 221), (204, 203, 218, 219), (202, 201, 216, 217), (213, 212, 227, 228), (200, 199, 214, 215), (211, 210, 225, 226), (209, 208, 223, 224), (207, 206, 221, 222), (205, 204, 219, 220), (203, 202, 217, 218), (216, 215, 230, 231), (227, 226, 241, 242), (225, 224, 239, 240), (223, 222, 237, 238), (221, 220, 235, 236), (219, 218, 233, 234), (217, 216, 231, 232), (228, 227, 242, 243), (215, 214, 229, 230), (226, 225, 240, 241), (224, 223, 238, 239), (222, 221, 236, 237), (220, 219, 234, 235), (218, 217, 232, 233), (231, 230, 245, 246), (242, 241, 256, 257), (240, 239, 254, 255), (238, 237, 252, 253), (236, 235, 250, 251), (234, 233, 248, 249), (232, 231, 246, 247), (243, 242, 257, 258), (230, 229, 244, 245), (241, 240, 255, 256), (239, 238, 253, 254), (237, 236, 251, 252), (235, 234, 249, 250), (233, 232, 247, 248), (246, 245, 260, 261), (257, 256, 271, 272), (255, 254, 269, 270), (253, 252, 267, 268), (251, 250, 265, 266), (249, 248, 263, 264), (247, 246, 261, 262), (258, 257, 272, 273), (245, 244, 259, 260), (256, 255, 270, 271), (254, 253, 268, 269), (252, 251, 266, 267), (250, 249, 264, 265), (248, 247, 262, 263), (261, 260, 275, 276), (272, 271, 286, 287), (270, 269, 284, 285), (268, 267, 282, 283), (266, 265, 280, 281), (264, 263, 278, 279), (262, 261, 276, 277), (273, 272, 287, 288), (260, 259, 274, 275), (271, 270, 285, 286), (269, 268, 283, 284), (267, 266, 281, 282), (265, 264, 279, 280), (263, 262, 277, 278), (276, 275, 290, 291), (287, 286, 301, 302), (285, 284, 299, 300), (283, 282, 297, 298), (281, 280, 295, 296), (279, 278, 293, 294), (277, 276, 291, 292), (288, 287, 302, 303), (275, 274, 289, 290), (286, 285, 300, 301), (284, 283, 298, 299), (282, 281, 296, 297), (280, 279, 294, 295), (278, 277, 292, 293), (291, 290, 305, 306), (302, 301, 316, 317), (300, 299, 314, 315), (298, 297, 312, 313), (296, 295, 310, 311), (294, 293, 308, 309), (292, 291, 306, 307), (303, 302, 317, 318), (290, 289, 304, 305), (301, 300, 315, 316), (299, 298, 313, 314), (297, 296, 311, 312), (295, 294, 309, 310), (293, 292, 307, 308), (306, 305, 320, 321), (317, 316, 331, 332), (315, 314, 329, 330), (313, 312, 327, 328), (311, 310, 325, 326), (309, 308, 323, 324), (307, 306, 321, 322), (318, 317, 332, 333), (305, 304, 319, 320), (316, 315, 330, 331), (314, 313, 328, 329), (312, 311, 326, 327), (310, 309, 324, 325), (308, 307, 322, 323), (321, 320, 336, 337), (332, 331, 347, 348), (330, 329, 345, 346), (328, 327, 343, 344), (326, 325, 341, 342), (324, 323, 339, 340), (322, 321, 337, 338), (333, 332, 348, 349), (320, 319, 335, 336), (331, 330, 346, 347), (329, 328, 344, 345), (327, 326, 342, 343), (325, 324, 340, 341), (323, 322, 338, 339), (337, 336, 351, 352), (348, 347, 362, 363), (346, 345, 360, 361), (344, 343, 358, 359), (342, 341, 356, 357), (340, 339, 354, 355), (338, 337, 352, 353), (349, 348, 363, 364), (336, 335, 350, 351), (347, 346, 361, 362), (345, 344, 359, 360), (343, 342, 357, 358), (341, 340, 355, 356), (339, 338, 353, 354), (352, 351, 366, 367), (363, 362, 377, 378), (361, 360, 375, 376), (359, 358, 373, 374), (357, 356, 371, 372), (355, 354, 369, 370), (353, 352, 367, 368), (364, 363, 378, 379), (351, 350, 365, 366), (362, 361, 376, 377), (360, 359, 374, 375), (358, 357, 372, 373), (356, 355, 370, 371), (354, 353, 368, 369), (367, 366, 381, 382), (378, 377, 392, 393), (376, 375, 390, 391), (374, 373, 388, 389), (372, 371, 386, 387), (370, 369, 384, 385), (368, 367, 382, 383), (379, 378, 393, 394), (366, 365, 380, 381), (377, 376, 391, 392), (375, 374, 389, 390), (373, 372, 387, 388), (371, 370, 385, 386), (369, 368, 383, 384), (382, 381, 396, 397), (393, 392, 407, 408), (391, 390, 405, 406), (389, 388, 403, 404), (387, 386, 401, 402), (385, 384, 399, 400), (383, 382, 397, 398), (394, 393, 408, 409), (381, 380, 395, 396), (392, 391, 406, 407), (390, 389, 404, 405), (388, 387, 402, 403), (386, 385, 400, 401), (384, 383, 398, 399), (397, 396, 411, 412), (408, 407, 422, 423), (406, 405, 420, 421), (404, 403, 418, 419), (402, 401, 416, 417), (400, 399, 414, 415), (398, 397, 412, 413), (409, 408, 423, 424), (396, 395, 410, 411), (407, 406, 421, 422), (405, 404, 419, 420), (403, 402, 417, 418), (401, 400, 415, 416), (399, 398, 413, 414), (412, 411, 426, 427), (423, 422, 437, 438), (421, 420, 435, 436), (419, 418, 433, 434), (417, 416, 431, 432), (415, 414, 429, 430), (413, 412, 427, 428), (424, 423, 438, 439), (411, 410, 425, 426), (422, 421, 436, 437), (420, 419, 434, 435), (418, 417, 432, 433), (416, 415, 430, 431), (414, 413, 428, 429), (427, 426, 441, 442), (438, 437, 452, 453), (436, 435, 450, 451), (434, 433, 448, 449), (432, 431, 446, 447), (430, 429, 444, 445), (428, 427, 442, 443), (439, 438, 453, 454), (426, 425, 440, 441), (437, 436, 451, 452), (435, 434, 449, 450), (433, 432, 447, 448), (431, 430, 445, 446), (429, 428, 443, 444), (442, 441, 457, 458), (453, 452, 468, 469), (451, 450, 466, 467), (449, 448, 464, 465), (447, 446, 462, 463), (445, 444, 460, 461), (443, 442, 458, 459), (454, 453, 469, 470), (441, 440, 456, 457), (452, 451, 467, 468), (450, 449, 465, 466), (448, 447, 463, 464), (446, 445, 461, 462), (444, 443, 459, 460), (458, 457, 472, 473), (469, 468, 483, 484), (467, 466, 481, 482), (465, 464, 479, 480), (463, 462, 477, 478), (461, 460, 475, 476), (459, 458, 473, 474), (470, 469, 484, 485), (457, 456, 471, 472), (468, 467, 482, 483), (466, 465, 480, 481), (464, 463, 478, 479), (462, 461, 476, 477), (460, 459, 474, 475), (334, 18, 33), (4, 455, 19), (19, 455, 34), (334, 33, 48), (34, 455, 49), (334, 48, 63), (49, 455, 64), (334, 63, 78), (64, 455, 79), (334, 78, 93), (79, 455, 94), (334, 93, 108), (94, 455, 109), (334, 108, 123), (109, 455, 124), (334, 123, 138), (124, 455, 139), (334, 138, 153), (139, 455, 154), (334, 153, 168), (154, 455, 169), (334, 168, 183), (169, 455, 184), (334, 183, 198), (184, 455, 199), (334, 198, 213), (199, 455, 214), (334, 213, 228), (214, 455, 229), (334, 228, 243), (229, 455, 244), (334, 243, 258), (244, 455, 259), (334, 258, 273), (259, 455, 274), (334, 273, 288), (274, 455, 289), (334, 288, 303), (289, 455, 304), (334, 303, 318), (304, 455, 319), (334, 318, 333), (319, 455, 335), (334, 333, 349), (335, 455, 350), (334, 349, 364), (350, 455, 365), (334, 364, 379), (365, 455, 380), (334, 379, 394), (380, 455, 395), (334, 394, 409), (395, 455, 410), (334, 409, 424), (410, 455, 425), (334, 424, 439), (425, 455, 440), (334, 439, 454), (440, 455, 456), (334, 454, 470), (456, 455, 471), (334, 470, 485), (473, 472, 5, 6), (484, 483, 16, 17), (471, 455, 4), (482, 481, 14, 15), (480, 479, 12, 13), (478, 477, 10, 11), (476, 475, 8, 9), (474, 473, 6, 7), (485, 484, 17, 18), (472, 471, 4, 5), (483, 482, 15, 16), (481, 480, 13, 14), (479, 478, 11, 12), (477, 476, 9, 10), (475, 474, 7, 8), (334, 485, 18)])
_uv = me_plane.uv_layers.new(name='UVMap')
_uv.uv.foreach_set('vector', [0.0001, 9.998e-05, 0.9999, 9.998e-05, 0.9999, 0.9999, 9.998e-05, 0.9999, 0.0, 0.0, 0.0, 0.0, 0.0, 0.0, 0.0, 0.0, 0.0, 0.0, 0.0, 0.0, 0.0, 0.0, 0.0, 0.0, 0.0, 0.0, 0.0, 0.0, 0.0, 0.0, 0.0, 0.0, 0.0, 0.0, 0.0, 0.0, 0.0, 0.0, 0.0, 0.0, 0.0, 0.0, 0.0, 0.0, 0.0, 0.0, 0.0, 0.0, 0.0, 0.0, 0.0, 0.0, 0.0, 0.0, 0.0, 0.0, 0.0, 0.0, 0.0, 0.0, 0.0, 0.0, 0.0, 0.0, 0.0, 0.0, 0.0, 0.0, 0.0, 0.0, 0.0, 0.0, 0.0, 0.0, 0.0, 0.0, 0.0, 0.0, 0.0, 0.0, 0.0, 0.0, 0.0, 0.0, 0.0, 0.0, 0.0, 0.0, 0.0, 0.0, 0.0, 0.0, 0.0, 0.0, 0.0, 0.0, 0.0, 0.0, 0.0, 0.0, 0.0, 0.0, 0.0, 0.0, 0.0, 0.0, 0.0, 0.0, 0.0, 0.0, 0.0, 0.0, 0.0, 0.0, 0.0, 0.0, 0.0, 0.0, 0.0, 0.0, 0.0, 0.0, 0.0, 0.0, 0.0, 0.0, 0.0, 0.0, 0.0, 0.0, 0.0, 0.0, 0.0, 0.0, 0.0, 0.0, 0.0, 0.0, 0.0, 0.0, 0.0, 0.0, 0.0, 0.0, 0.0, 0.0, 0.0, 0.0, 0.0, 0.0, 0.0, 0.0, 0.0, 0.0, 0.0, 0.0, 0.0, 0.0, 0.0, 0.0, 0.0, 0.0, 0.0, 0.0, 0.0, 0.0, 0.0, 0.0, 0.0, 0.0, 0.0, 0.0, 0.0, 0.0, 0.0, 0.0, 0.0, 0.0, 0.0, 0.0, 0.0, 0.0, 0.0, 0.0, 0.0, 0.0, 0.0, 0.0, 0.0, 0.0, 0.0, 0.0, 0.0, 0.0, 0.0, 0.0, 0.0, 0.0, 0.0, 0.0, 0.0, 0.0, 0.0, 0.0, 0.0, 0.0, 0.0, 0.0, 0.0, 0.0, 0.0, 0.0, 0.0, 0.0, 0.0, 0.0, 0.0, 0.0, 0.0, 0.0, 0.0, 0.0, 0.0, 0.0, 0.0, 0.0, 0.0, 0.0, 0.0, 0.0, 0.0, 0.0, 0.0, 0.0, 0.0, 0.0, 0.0, 0.0, 0.0, 0.0, 0.0, 0.0, 0.0, 0.0, 0.0, 0.0, 0.0, 0.0, 0.0, 0.0, 0.0, 0.0, 0.0, 0.0, 0.0, 0.0, 0.0, 0.0, 0.0, 0.0, 0.0, 0.0, 0.0, 0.0, 0.0, 0.0, 0.0, 0.0, 0.0, 0.0, 0.0, 0.0, 0.0, 0.0, 0.0, 0.0, 0.0, 0.0, 0.0, 0.0, 0.0, 0.0, 0.0, 0.0, 0.0, 0.0, 0.0, 0.0, 0.0, 0.0, 0.0, 0.0, 0.0, 0.0, 0.0, 0.0, 0.0, 0.0, 0.0, 0.0, 0.0, 0.0, 0.0, 0.0, 0.0, 0.0, 0.0, 0.0, 0.0, 0.0, 0.0, 0.0, 0.0, 0.0, 0.0, 0.0, 0.0, 0.0, 0.0, 0.0, 0.0, 0.0, 0.0, 0.0, 0.0, 0.0, 0.0, 0.0, 0.0, 0.0, 0.0, 0.0, 0.0, 0.0, 0.0, 0.0, 0.0, 0.0, 0.0, 0.0, 0.0, 0.0, 0.0, 0.0, 0.0, 0.0, 0.0, 0.0, 0.0, 0.0, 0.0, 0.0, 0.0, 0.0, 0.0, 0.0, 0.0, 0.0, 0.0, 0.0, 0.0, 0.0, 0.0, 0.0, 0.0, 0.0, 0.0, 0.0, 0.0, 0.0, 0.0, 0.0, 0.0, 0.0, 0.0, 0.0, 0.0, 0.0, 0.0, 0.0, 0.0, 0.0, 0.0, 0.0, 0.0, 0.0, 0.0, 0.0, 0.0, 0.0, 0.0, 0.0, 0.0, 0.0, 0.0, 0.0, 0.0, 0.0, 0.0, 0.0, 0.0, 0.0, 0.0, 0.0, 0.0, 0.0, 0.0, 0.0, 0.0, 0.0, 0.0, 0.0, 0.0, 0.0, 0.0, 0.0, 0.0, 0.0, 0.0, 0.0, 0.0, 0.0, 0.0, 0.0, 0.0, 0.0, 0.0, 0.0, 0.0, 0.0, 0.0, 0.0, 0.0, 0.0, 0.0, 0.0, 0.0, 0.0, 0.0, 0.0, 0.0, 0.0, 0.0, 0.0, 0.0, 0.0, 0.0, 0.0, 0.0, 0.0, 0.0, 0.0, 0.0, 0.0, 0.0, 0.0, 0.0, 0.0, 0.0, 0.0, 0.0, 0.0, 0.0, 0.0, 0.0, 0.0, 0.0, 0.0, 0.0, 0.0, 0.0, 0.0, 0.0, 0.0, 0.0, 0.0, 0.0, 0.0, 0.0, 0.0, 0.0, 0.0, 0.0, 0.0, 0.0, 0.0, 0.0, 0.0, 0.0, 0.0, 0.0, 0.0, 0.0, 0.0, 0.0, 0.0, 0.0, 0.0, 0.0, 0.0, 0.0, 0.0, 0.0, 0.0, 0.0, 0.0, 0.0, 0.0, 0.0, 0.0, 0.0, 0.0, 0.0, 0.0, 0.0, 0.0, 0.0, 0.0, 0.0, 0.0, 0.0, 0.0, 0.0, 0.0, 0.0, 0.0, 0.0, 0.0, 0.0, 0.0, 0.0, 0.0, 0.0, 0.0, 0.0, 0.0, 0.0, 0.0, 0.0, 0.0, 0.0, 0.0, 0.0, 0.0, 0.0, 0.0, 0.0, 0.0, 0.0, 0.0, 0.0, 0.0, 0.0, 0.0, 0.0, 0.0, 0.0, 0.0, 0.0, 0.0, 0.0, 0.0, 0.0, 0.0, 0.0, 0.0, 0.0, 0.0, 0.0, 0.0, 0.0, 0.0, 0.0, 0.0, 0.0, 0.0, 0.0, 0.0, 0.0, 0.0, 0.0, 0.0, 0.0, 0.0, 0.0, 0.0, 0.0, 0.0, 0.0, 0.0, 0.0, 0.0, 0.0, 0.0, 0.0, 0.0, 0.0, 0.0, 0.0, 0.0, 0.0, 0.0, 0.0, 0.0, 0.0, 0.0, 0.0, 0.0, 0.0, 0.0, 0.0, 0.0, 0.0, 0.0, 0.0, 0.0, 0.0, 0.0, 0.0, 0.0, 0.0, 0.0, 0.0, 0.0, 0.0, 0.0, 0.0, 0.0, 0.0, 0.0, 0.0, 0.0, 0.0, 0.0, 0.0, 0.0, 0.0, 0.0, 0.0, 0.0, 0.0, 0.0, 0.0, 0.0, 0.0, 0.0, 0.0, 0.0, 0.0, 0.0, 0.0, 0.0, 0.0, 0.0, 0.0, 0.0, 0.0, 0.0, 0.0, 0.0, 0.0, 0.0, 0.0, 0.0, 0.0, 0.0, 0.0, 0.0, 0.0, 0.0, 0.0, 0.0, 0.0, 0.0, 0.0, 0.0, 0.0, 0.0, 0.0, 0.0, 0.0, 0.0, 0.0, 0.0, 0.0, 0.0, 0.0, 0.0, 0.0, 0.0, 0.0, 0.0, 0.0, 0.0, 0.0, 0.0, 0.0, 0.0, 0.0, 0.0, 0.0, 0.0, 0.0, 0.0, 0.0, 0.0, 0.0, 0.0, 0.0, 0.0, 0.0, 0.0, 0.0, 0.0, 0.0, 0.0, 0.0, 0.0, 0.0, 0.0, 0.0, 0.0, 0.0, 0.0, 0.0, 0.0, 0.0, 0.0, 0.0, 0.0, 0.0, 0.0, 0.0, 0.0, 0.0, 0.0, 0.0, 0.0, 0.0, 0.0, 0.0, 0.0, 0.0, 0.0, 0.0, 0.0, 0.0, 0.0, 0.0, 0.0, 0.0, 0.0, 0.0, 0.0, 0.0, 0.0, 0.0, 0.0, 0.0, 0.0, 0.0, 0.0, 0.0, 0.0, 0.0, 0.0, 0.0, 0.0, 0.0, 0.0, 0.0, 0.0, 0.0, 0.0, 0.0, 0.0, 0.0, 0.0, 0.0, 0.0, 0.0, 0.0, 0.0, 0.0, 0.0, 0.0, 0.0, 0.0, 0.0, 0.0, 0.0, 0.0, 0.0, 0.0, 0.0, 0.0, 0.0, 0.0, 0.0, 0.0, 0.0, 0.0, 0.0, 0.0, 0.0, 0.0, 0.0, 0.0, 0.0, 0.0, 0.0, 0.0, 0.0, 0.0, 0.0, 0.0, 0.0, 0.0, 0.0, 0.0, 0.0, 0.0, 0.0, 0.0, 0.0, 0.0, 0.0, 0.0, 0.0, 0.0, 0.0, 0.0, 0.0, 0.0, 0.0, 0.0, 0.0, 0.0, 0.0, 0.0, 0.0, 0.0, 0.0, 0.0, 0.0, 0.0, 0.0, 0.0, 0.0, 0.0, 0.0, 0.0, 0.0, 0.0, 0.0, 0.0, 0.0, 0.0, 0.0, 0.0, 0.0, 0.0, 0.0, 0.0, 0.0, 0.0, 0.0, 0.0, 0.0, 0.0, 0.0, 0.0, 0.0, 0.0, 0.0, 0.0, 0.0, 0.0, 0.0, 0.0, 0.0, 0.0, 0.0, 0.0, 0.0, 0.0, 0.0, 0.0, 0.0, 0.0, 0.0, 0.0, 0.0, 0.0, 0.0, 0.0, 0.0, 0.0, 0.0, 0.0, 0.0, 0.0, 0.0, 0.0, 0.0, 0.0, 0.0, 0.0, 0.0, 0.0, 0.0, 0.0, 0.0, 0.0, 0.0, 0.0, 0.0, 0.0, 0.0, 0.0, 0.0, 0.0, 0.0, 0.0, 0.0, 0.0, 0.0, 0.0, 0.0, 0.0, 0.0, 0.0, 0.0, 0.0, 0.0, 0.0, 0.0, 0.0, 0.0, 0.0, 0.0, 0.0, 0.0, 0.0, 0.0, 0.0, 0.0, 0.0, 0.0, 0.0, 0.0, 0.0, 0.0, 0.0, 0.0, 0.0, 0.0, 0.0, 0.0, 0.0, 0.0, 0.0, 0.0, 0.0, 0.0, 0.0, 0.0, 0.0, 0.0, 0.0, 0.0, 0.0, 0.0, 0.0, 0.0, 0.0, 0.0, 0.0, 0.0, 0.0, 0.0, 0.0, 0.0, 0.0, 0.0, 0.0, 0.0, 0.0, 0.0, 0.0, 0.0, 0.0, 0.0, 0.0, 0.0, 0.0, 0.0, 0.0, 0.0, 0.0, 0.0, 0.0, 0.0, 0.0, 0.0, 0.0, 0.0, 0.0, 0.0, 0.0, 0.0, 0.0, 0.0, 0.0, 0.0, 0.0, 0.0, 0.0, 0.0, 0.0, 0.0, 0.0, 0.0, 0.0, 0.0, 0.0, 0.0, 0.0, 0.0, 0.0, 0.0, 0.0, 0.0, 0.0, 0.0, 0.0, 0.0, 0.0, 0.0, 0.0, 0.0, 0.0, 0.0, 0.0, 0.0, 0.0, 0.0, 0.0, 0.0, 0.0, 0.0, 0.0, 0.0, 0.0, 0.0, 0.0, 0.0, 0.0, 0.0, 0.0, 0.0, 0.0, 0.0, 0.0, 0.0, 0.0, 0.0, 0.0, 0.0, 0.0, 0.0, 0.0, 0.0, 0.0, 0.0, 0.0, 0.0, 0.0, 0.0, 0.0, 0.0, 0.0, 0.0, 0.0, 0.0, 0.0, 0.0, 0.0, 0.0, 0.0, 0.0, 0.0, 0.0, 0.0, 0.0, 0.0, 0.0, 0.0, 0.0, 0.0, 0.0, 0.0, 0.0, 0.0, 0.0, 0.0, 0.0, 0.0, 0.0, 0.0, 0.0, 0.0, 0.0, 0.0, 0.0, 0.0, 0.0, 0.0, 0.0, 0.0, 0.0, 0.0, 0.0, 0.0, 0.0, 0.0, 0.0, 0.0, 0.0, 0.0, 0.0, 0.0, 0.0, 0.0, 0.0, 0.0, 0.0, 0.0, 0.0, 0.0, 0.0, 0.0, 0.0, 0.0, 0.0, 0.0, 0.0, 0.0, 0.0, 0.0, 0.0, 0.0, 0.0, 0.0, 0.0, 0.0, 0.0, 0.0, 0.0, 0.0, 0.0, 0.0, 0.0, 0.0, 0.0, 0.0, 0.0, 0.0, 0.0, 0.0, 0.0, 0.0, 0.0, 0.0, 0.0, 0.0, 0.0, 0.0, 0.0, 0.0, 0.0, 0.0, 0.0, 0.0, 0.0, 0.0, 0.0, 0.0, 0.0, 0.0, 0.0, 0.0, 0.0, 0.0, 0.0, 0.0, 0.0, 0.0, 0.0, 0.0, 0.0, 0.0, 0.0, 0.0, 0.0, 0.0, 0.0, 0.0, 0.0, 0.0, 0.0, 0.0, 0.0, 0.0, 0.0, 0.0, 0.0, 0.0, 0.0, 0.0, 0.0, 0.0, 0.0, 0.0, 0.0, 0.0, 0.0, 0.0, 0.0, 0.0, 0.0, 0.0, 0.0, 0.0, 0.0, 0.0, 0.0, 0.0, 0.0, 0.0, 0.0, 0.0, 0.0, 0.0, 0.0, 0.0, 0.0, 0.0, 0.0, 0.0, 0.0, 0.0, 0.0, 0.0, 0.0, 0.0, 0.0, 0.0, 0.0, 0.0, 0.0, 0.0, 0.0, 0.0, 0.0, 0.0, 0.0, 0.0, 0.0, 0.0, 0.0, 0.0, 0.0, 0.0, 0.0, 0.0, 0.0, 0.0, 0.0, 0.0, 0.0, 0.0, 0.0, 0.0, 0.0, 0.0, 0.0, 0.0, 0.0, 0.0, 0.0, 0.0, 0.0, 0.0, 0.0, 0.0, 0.0, 0.0, 0.0, 0.0, 0.0, 0.0, 0.0, 0.0, 0.0, 0.0, 0.0, 0.0, 0.0, 0.0, 0.0, 0.0, 0.0, 0.0, 0.0, 0.0, 0.0, 0.0, 0.0, 0.0, 0.0, 0.0, 0.0, 0.0, 0.0, 0.0, 0.0, 0.0, 0.0, 0.0, 0.0, 0.0, 0.0, 0.0, 0.0, 0.0, 0.0, 0.0, 0.0, 0.0, 0.0, 0.0, 0.0, 0.0, 0.0, 0.0, 0.0, 0.0, 0.0, 0.0, 0.0, 0.0, 0.0, 0.0, 0.0, 0.0, 0.0, 0.0, 0.0, 0.0, 0.0, 0.0, 0.0, 0.0, 0.0, 0.0, 0.0, 0.0, 0.0, 0.0, 0.0, 0.0, 0.0, 0.0, 0.0, 0.0, 0.0, 0.0, 0.0, 0.0, 0.0, 0.0, 0.0, 0.0, 0.0, 0.0, 0.0, 0.0, 0.0, 0.0, 0.0, 0.0, 0.0, 0.0, 0.0, 0.0, 0.0, 0.0, 0.0, 0.0, 0.0, 0.0, 0.0, 0.0, 0.0, 0.0, 0.0, 0.0, 0.0, 0.0, 0.0, 0.0, 0.0, 0.0, 0.0, 0.0, 0.0, 0.0, 0.0, 0.0, 0.0, 0.0, 0.0, 0.0, 0.0, 0.0, 0.0, 0.0, 0.0, 0.0, 0.0, 0.0, 0.0, 0.0, 0.0, 0.0, 0.0, 0.0, 0.0, 0.0, 0.0, 0.0, 0.0, 0.0, 0.0, 0.0, 0.0, 0.0, 0.0, 0.0, 0.0, 0.0, 0.0, 0.0, 0.0, 0.0, 0.0, 0.0, 0.0, 0.0, 0.0, 0.0, 0.0, 0.0, 0.0, 0.0, 0.0, 0.0, 0.0, 0.0, 0.0, 0.0, 0.0, 0.0, 0.0, 0.0, 0.0, 0.0, 0.0, 0.0, 0.0, 0.0, 0.0, 0.0, 0.0, 0.0, 0.0, 0.0, 0.0, 0.0, 0.0, 0.0, 0.0, 0.0, 0.0, 0.0, 0.0, 0.0, 0.0, 0.0, 0.0, 0.0, 0.0, 0.0, 0.0, 0.0, 0.0, 0.0, 0.0, 0.0, 0.0, 0.0, 0.0, 0.0, 0.0, 0.0, 0.0, 0.0, 0.0, 0.0, 0.0, 0.0, 0.0, 0.0, 0.0, 0.0, 0.0, 0.0, 0.0, 0.0, 0.0, 0.0, 0.0, 0.0, 0.0, 0.0, 0.0, 0.0, 0.0, 0.0, 0.0, 0.0, 0.0, 0.0, 0.0, 0.0, 0.0, 0.0, 0.0, 0.0, 0.0, 0.0, 0.0, 0.0, 0.0, 0.0, 0.0, 0.0, 0.0, 0.0, 0.0, 0.0, 0.0, 0.0, 0.0, 0.0, 0.0, 0.0, 0.0, 0.0, 0.0, 0.0, 0.0, 0.0, 0.0, 0.0, 0.0, 0.0, 0.0, 0.0, 0.0, 0.0, 0.0, 0.0, 0.0, 0.0, 0.0, 0.0, 0.0, 0.0, 0.0, 0.0, 0.0, 0.0, 0.0, 0.0, 0.0, 0.0, 0.0, 0.0, 0.0, 0.0, 0.0, 0.0, 0.0, 0.0, 0.0, 0.0, 0.0, 0.0, 0.0, 0.0, 0.0, 0.0, 0.0, 0.0, 0.0, 0.0, 0.0, 0.0, 0.0, 0.0, 0.0, 0.0, 0.0, 0.0, 0.0, 0.0, 0.0, 0.0, 0.0, 0.0, 0.0, 0.0, 0.0, 0.0, 0.0, 0.0, 0.0, 0.0, 0.0, 0.0, 0.0, 0.0, 0.0, 0.0, 0.0, 0.0, 0.0, 0.0, 0.0, 0.0, 0.0, 0.0, 0.0, 0.0, 0.0, 0.0, 0.0, 0.0, 0.0, 0.0, 0.0, 0.0, 0.0, 0.0, 0.0, 0.0, 0.0, 0.0, 0.0, 0.0, 0.0, 0.0, 0.0, 0.0, 0.0, 0.0, 0.0, 0.0, 0.0, 0.0, 0.0, 0.0, 0.0, 0.0, 0.0, 0.0, 0.0, 0.0, 0.0, 0.0, 0.0, 0.0, 0.0, 0.0, 0.0, 0.0, 0.0, 0.0, 0.0, 0.0, 0.0, 0.0, 0.0, 0.0, 0.0, 0.0, 0.0, 0.0, 0.0, 0.0, 0.0, 0.0, 0.0, 0.0, 0.0, 0.0, 0.0, 0.0, 0.0, 0.0, 0.0, 0.0, 0.0, 0.0, 0.0, 0.0, 0.0, 0.0, 0.0, 0.0, 0.0, 0.0, 0.0, 0.0, 0.0, 0.0, 0.0, 0.0, 0.0, 0.0, 0.0, 0.0, 0.0, 0.0, 0.0, 0.0, 0.0, 0.0, 0.0, 0.0, 0.0, 0.0, 0.0, 0.0, 0.0, 0.0, 0.0, 0.0, 0.0, 0.0, 0.0, 0.0, 0.0, 0.0, 0.0, 0.0, 0.0, 0.0, 0.0, 0.0, 0.0, 0.0, 0.0, 0.0, 0.0, 0.0, 0.0, 0.0, 0.0, 0.0, 0.0, 0.0, 0.0, 0.0, 0.0, 0.0, 0.0, 0.0, 0.0, 0.0, 0.0, 0.0, 0.0, 0.0, 0.0, 0.0, 0.0, 0.0, 0.0, 0.0, 0.0, 0.0, 0.0, 0.0, 0.0, 0.0, 0.0, 0.0, 0.0, 0.0, 0.0, 0.0, 0.0, 0.0, 0.0, 0.0, 0.0, 0.0, 0.0, 0.0, 0.0, 0.0, 0.0, 0.0, 0.0, 0.0, 0.0, 0.0, 0.0, 0.0, 0.0, 0.0, 0.0, 0.0, 0.0, 0.0, 0.0, 0.0, 0.0, 0.0, 0.0, 0.0, 0.0, 0.0, 0.0, 0.0, 0.0, 0.0, 0.0, 0.0, 0.0, 0.0, 0.0, 0.0, 0.0, 0.0, 0.0, 0.0, 0.0, 0.0, 0.0, 0.0, 0.0, 0.0, 0.0, 0.0, 0.0, 0.0, 0.0, 0.0, 0.0, 0.0, 0.0, 0.0, 0.0, 0.0, 0.0, 0.0, 0.0, 0.0, 0.0, 0.0, 0.0, 0.0, 0.0, 0.0, 0.0, 0.0, 0.0, 0.0, 0.0, 0.0, 0.0, 0.0, 0.0, 0.0, 0.0, 0.0, 0.0, 0.0, 0.0, 0.0, 0.0, 0.0, 0.0, 0.0, 0.0, 0.0, 0.0, 0.0, 0.0, 0.0, 0.0, 0.0, 0.0, 0.0, 0.0, 0.0, 0.0, 0.0, 0.0, 0.0, 0.0, 0.0, 0.0, 0.0, 0.0, 0.0, 0.0, 0.0, 0.0, 0.0, 0.0, 0.0, 0.0, 0.0, 0.0, 0.0, 0.0, 0.0, 0.0, 0.0, 0.0, 0.0, 0.0, 0.0, 0.0, 0.0, 0.0, 0.0, 0.0, 0.0, 0.0, 0.0, 0.0, 0.0, 0.0, 0.0, 0.0, 0.0, 0.0, 0.0, 0.0, 0.0, 0.0, 0.0, 0.0, 0.0, 0.0, 0.0, 0.0, 0.0, 0.0, 0.0, 0.0, 0.0, 0.0, 0.0, 0.0, 0.0, 0.0, 0.0, 0.0, 0.0, 0.0, 0.0, 0.0, 0.0, 0.0, 0.0, 0.0, 0.0, 0.0, 0.0, 0.0, 0.0, 0.0, 0.0, 0.0, 0.0, 0.0, 0.0, 0.0, 0.0, 0.0, 0.0, 0.0, 0.0, 0.0, 0.0, 0.0, 0.0, 0.0, 0.0, 0.0, 0.0, 0.0, 0.0, 0.0, 0.0, 0.0, 0.0, 0.0, 0.0, 0.0, 0.0, 0.0, 0.0, 0.0, 0.0, 0.0, 0.0, 0.0, 0.0, 0.0, 0.0, 0.0, 0.0, 0.0, 0.0, 0.0, 0.0, 0.0, 0.0, 0.0, 0.0, 0.0, 0.0, 0.0, 0.0, 0.0, 0.0, 0.0, 0.0, 0.0, 0.0, 0.0, 0.0, 0.0, 0.0, 0.0, 0.0, 0.0, 0.0, 0.0, 0.0, 0.0, 0.0, 0.0, 0.0, 0.0, 0.0, 0.0, 0.0, 0.0, 0.0, 0.0, 0.0, 0.0, 0.0, 0.0, 0.0, 0.0, 0.0, 0.0, 0.0, 0.0, 0.0, 0.0, 0.0, 0.0, 0.0, 0.0, 0.0, 0.0, 0.0, 0.0, 0.0, 0.0, 0.0, 0.0, 0.0, 0.0, 0.0, 0.0, 0.0, 0.0, 0.0, 0.0, 0.0, 0.0, 0.0, 0.0, 0.0, 0.0, 0.0, 0.0, 0.0, 0.0, 0.0, 0.0, 0.0, 0.0, 0.0, 0.0, 0.0, 0.0, 0.0, 0.0, 0.0, 0.0, 0.0, 0.0, 0.0, 0.0, 0.0, 0.0, 0.0, 0.0, 0.0, 0.0, 0.0, 0.0, 0.0, 0.0, 0.0, 0.0, 0.0, 0.0, 0.0, 0.0, 0.0, 0.0, 0.0, 0.0, 0.0, 0.0, 0.0, 0.0, 0.0, 0.0, 0.0, 0.0, 0.0, 0.0, 0.0, 0.0, 0.0, 0.0, 0.0, 0.0, 0.0, 0.0, 0.0, 0.0, 0.0, 0.0, 0.0, 0.0, 0.0, 0.0, 0.0, 0.0, 0.0, 0.0, 0.0, 0.0, 0.0, 0.0, 0.0, 0.0, 0.0, 0.0, 0.0, 0.0, 0.0, 0.0, 0.0, 0.0, 0.0, 0.0, 0.0, 0.0, 0.0, 0.0, 0.0, 0.0, 0.0, 0.0, 0.0, 0.0, 0.0, 0.0, 0.0, 0.0, 0.0, 0.0, 0.0, 0.0, 0.0, 0.0, 0.0, 0.0, 0.0, 0.0, 0.0, 0.0, 0.0, 0.0, 0.0, 0.0, 0.0, 0.0, 0.0, 0.0, 0.0, 0.0, 0.0, 0.0, 0.0, 0.0, 0.0, 0.0, 0.0, 0.0, 0.0, 0.0, 0.0, 0.0, 0.0, 0.0, 0.0, 0.0, 0.0, 0.0, 0.0, 0.0, 0.0, 0.0, 0.0, 0.0, 0.0, 0.0, 0.0, 0.0, 0.0, 0.0, 0.0, 0.0, 0.0, 0.0, 0.0, 0.0, 0.0, 0.0, 0.0, 0.0, 0.0, 0.0, 0.0, 0.0, 0.0, 0.0, 0.0, 0.0, 0.0, 0.0, 0.0, 0.0, 0.0, 0.0, 0.0, 0.0, 0.0, 0.0, 0.0, 0.0, 0.0, 0.0, 0.0, 0.0, 0.0, 0.0, 0.0, 0.0, 0.0, 0.0, 0.0, 0.0, 0.0, 0.0, 0.0, 0.0, 0.0, 0.0, 0.0, 0.0, 0.0, 0.0, 0.0, 0.0, 0.0, 0.0, 0.0, 0.0, 0.0, 0.0, 0.0, 0.0, 0.0, 0.0, 0.0, 0.0, 0.0, 0.0, 0.0, 0.0, 0.0, 0.0, 0.0, 0.0, 0.0, 0.0, 0.0, 0.0, 0.0, 0.0, 0.0, 0.0, 0.0, 0.0, 0.0, 0.0, 0.0, 0.0, 0.0, 0.0, 0.0, 0.0, 0.0, 0.0, 0.0, 0.0, 0.0, 0.0, 0.0, 0.0, 0.0, 0.0, 0.0, 0.0, 0.0, 0.0, 0.0, 0.0, 0.0, 0.0, 0.0, 0.0, 0.0, 0.0, 0.0, 0.0, 0.0, 0.0, 0.0, 0.0, 0.0, 0.0, 0.0, 0.0, 0.0, 0.0, 0.0, 0.0, 0.0, 0.0, 0.0, 0.0, 0.0, 0.0, 0.0, 0.0, 0.0, 0.0, 0.0, 0.0, 0.0, 0.0, 0.0, 0.0, 0.0, 0.0, 0.0, 0.0, 0.0, 0.0, 0.0, 0.0, 0.0, 0.0, 0.0, 0.0, 0.0, 0.0, 0.0, 0.0, 0.0, 0.0, 0.0, 0.0, 0.0, 0.0, 0.0, 0.0, 0.0, 0.0, 0.0, 0.0, 0.0, 0.0, 0.0, 0.0, 0.0, 0.0, 0.0, 0.0, 0.0, 0.0, 0.0, 0.0, 0.0, 0.0, 0.0, 0.0, 0.0, 0.0, 0.0, 0.0, 0.0, 0.0, 0.0, 0.0, 0.0, 0.0, 0.0, 0.0, 0.0, 0.0, 0.0, 0.0, 0.0, 0.0, 0.0, 0.0, 0.0, 0.0, 0.0, 0.0, 0.0, 0.0, 0.0, 0.0, 0.0, 0.0, 0.0, 0.0, 0.0, 0.0, 0.0, 0.0, 0.0, 0.0, 0.0, 0.0, 0.0, 0.0, 0.0, 0.0, 0.0, 0.0, 0.0, 0.0, 0.0, 0.0, 0.0, 0.0, 0.0, 0.0, 0.0, 0.0, 0.0, 0.0, 0.0, 0.0, 0.0, 0.0, 0.0, 0.0, 0.0, 0.0, 0.0, 0.0, 0.0, 0.0, 0.0, 0.0, 0.0, 0.0, 0.0, 0.0, 0.0, 0.0, 0.0, 0.0, 0.0, 0.0, 0.0, 0.0, 0.0, 0.0, 0.0, 0.0, 0.0, 0.0, 0.0, 0.0, 0.0, 0.0, 0.0, 0.0, 0.0, 0.0, 0.0, 0.0, 0.0, 0.0, 0.0, 0.0, 0.0, 0.0, 0.0, 0.0, 0.0, 0.0, 0.0, 0.0, 0.0, 0.0, 0.0, 0.0, 0.0, 0.0, 0.0, 0.0, 0.0, 0.0, 0.0, 0.0, 0.0, 0.0, 0.0, 0.0, 0.0, 0.0, 0.0, 0.0, 0.0, 0.0, 0.0, 0.0, 0.0, 0.0, 0.0, 0.0, 0.0, 0.0, 0.0, 0.0, 0.0, 0.0, 0.0, 0.0, 0.0, 0.0, 0.0, 0.0, 0.0, 0.0, 0.0, 0.0, 0.0, 0.0, 0.0, 0.0, 0.0, 0.0, 0.0, 0.0, 0.0, 0.0, 0.0, 0.0, 0.0, 0.0, 0.0, 0.0, 0.0, 0.0, 0.0, 0.0, 0.0, 0.0, 0.0, 0.0, 0.0, 0.0, 0.0, 0.0, 0.0, 0.0, 0.0, 0.0, 0.0, 0.0, 0.0, 0.0, 0.0, 0.0, 0.0, 0.0, 0.0, 0.0, 0.0, 0.0, 0.0, 0.0, 0.0, 0.0, 0.0, 0.0, 0.0, 0.0, 0.0, 0.0, 0.0, 0.0, 0.0, 0.0, 0.0, 0.0, 0.0, 0.0, 0.0, 0.0, 0.0, 0.0, 0.0, 0.0, 0.0, 0.0, 0.0, 0.0, 0.0, 0.0, 0.0, 0.0, 0.0, 0.0, 0.0, 0.0, 0.0, 0.0, 0.0, 0.0, 0.0, 0.0, 0.0, 0.0, 0.0, 0.0, 0.0, 0.0, 0.0, 0.0, 0.0, 0.0, 0.0, 0.0, 0.0, 0.0, 0.0, 0.0, 0.0, 0.0, 0.0, 0.0, 0.0, 0.0, 0.0, 0.0, 0.0, 0.0, 0.0, 0.0, 0.0, 0.0, 0.0, 0.0, 0.0, 0.0, 0.0, 0.0, 0.0, 0.0, 0.0, 0.0, 0.0, 0.0, 0.0, 0.0, 0.0, 0.0, 0.0, 0.0, 0.0, 0.0, 0.0, 0.0, 0.0, 0.0, 0.0, 0.0, 0.0, 0.0, 0.0, 0.0, 0.0, 0.0, 0.0, 0.0, 0.0, 0.0, 0.0, 0.0, 0.0, 0.0, 0.0, 0.0, 0.0, 0.0, 0.0, 0.0, 0.0, 0.0, 0.0, 0.0, 0.0, 0.0, 0.0, 0.0, 0.0, 0.0, 0.0, 0.0, 0.0, 0.0, 0.0, 0.0, 0.0, 0.0, 0.0, 0.0, 0.0, 0.0, 0.0, 0.0, 0.0, 0.0, 0.0, 0.0, 0.0, 0.0, 0.0, 0.0, 0.0, 0.0, 0.0, 0.0, 0.0, 0.0, 0.0, 0.0, 0.0, 0.0, 0.0, 0.0, 0.0, 0.0, 0.0, 0.0, 0.0, 0.0, 0.0, 0.0, 0.0, 0.0, 0.0, 0.0, 0.0, 0.0, 0.0, 0.0, 0.0, 0.0, 0.0, 0.0, 0.0, 0.0, 0.0, 0.0, 0.0, 0.0, 0.0, 0.0, 0.0, 0.0, 0.0, 0.0, 0.0, 0.0, 0.0, 0.0, 0.0, 0.0, 0.0, 0.0, 0.0, 0.0, 0.0, 0.0, 0.0, 0.0, 0.0, 0.0, 0.0, 0.0, 0.0, 0.0, 0.0, 0.0, 0.0, 0.0, 0.0, 0.0, 0.0, 0.0, 0.0, 0.0, 0.0, 0.0, 0.0, 0.0, 0.0, 0.0, 0.0, 0.0, 0.0, 0.0, 0.0, 0.0, 0.0, 0.0, 0.0, 0.0, 0.0, 0.0, 0.0, 0.0, 0.0, 0.0, 0.0, 0.0, 0.0, 0.0, 0.0, 0.0, 0.0, 0.0, 0.0, 0.0, 0.0, 0.0, 0.0, 0.0, 0.0, 0.0, 0.0, 0.0, 0.0, 0.0, 0.0, 0.0, 0.0, 0.0, 0.0, 0.0, 0.0, 0.0, 0.0, 0.0, 0.0, 0.0, 0.0, 0.0, 0.0, 0.0, 0.0, 0.0, 0.0, 0.0, 0.0, 0.0, 0.0, 0.0, 0.0, 0.0, 0.0, 0.0, 0.0, 0.0, 0.0, 0.0, 0.0, 0.0, 0.0, 0.0, 0.0, 0.0, 0.0, 0.0, 0.0, 0.0, 0.0, 0.0, 0.0, 0.0, 0.0, 0.0, 0.0, 0.0, 0.0, 0.0, 0.0, 0.0, 0.0, 0.0, 0.0, 0.0, 0.0, 0.0, 0.0, 0.0, 0.0, 0.0, 0.0, 0.0, 0.0, 0.0, 0.0, 0.0, 0.0, 0.0, 0.0, 0.0, 0.0, 0.0, 0.0, 0.0, 0.0, 0.0, 0.0, 0.0, 0.0, 0.0, 0.0, 0.0, 0.0, 0.0, 0.0, 0.0, 0.0, 0.0, 0.0, 0.0, 0.0, 0.0, 0.0, 0.0, 0.0, 0.0, 0.0, 0.0, 0.0, 0.0, 0.0, 0.0, 0.0, 0.0, 0.0, 0.0, 0.0, 0.0, 0.0, 0.0, 0.0, 0.0, 0.0, 0.0, 0.0, 0.0, 0.0, 0.0, 0.0, 0.0, 0.0, 0.0, 0.0, 0.0, 0.0, 0.0, 0.0, 0.0, 0.0, 0.0, 0.0, 0.0, 0.0, 0.0, 0.0, 0.0, 0.0, 0.0, 0.0, 0.0, 0.0, 0.0, 0.0, 0.0, 0.0, 0.0, 0.0, 0.0, 0.0, 0.0, 0.0, 0.0, 0.0, 0.0, 0.0, 0.0, 0.0, 0.0, 0.0, 0.0, 0.0, 0.0, 0.0, 0.0, 0.0, 0.0, 0.0, 0.0, 0.0, 0.0, 0.0, 0.0, 0.0, 0.0, 0.0, 0.0, 0.0, 0.0, 0.0, 0.0, 0.0, 0.0, 0.0, 0.0, 0.0, 0.0, 0.0, 0.0, 0.0, 0.0, 0.0, 0.0, 0.0, 0.0, 0.0, 0.0, 0.0, 0.0, 0.0, 0.0, 0.0, 0.0, 0.0, 0.0, 0.0, 0.0, 0.0, 0.0, 0.0, 0.0, 0.0, 0.0, 0.0, 0.0, 0.0, 0.0, 0.0, 0.0, 0.0, 0.0, 0.0, 0.0, 0.0, 0.0, 0.0, 0.0, 0.0, 0.0, 0.0, 0.0, 0.0, 0.0, 0.0, 0.0, 0.0, 0.0, 0.0, 0.0, 0.0, 0.0, 0.0, 0.0, 0.0, 0.0, 0.0, 0.0, 0.0, 0.0, 0.0, 0.0, 0.0, 0.0, 0.0, 0.0, 0.0, 0.0, 0.0, 0.0, 0.0, 0.0, 0.0, 0.0, 0.0, 0.0, 0.0, 0.0, 0.0, 0.0, 0.0, 0.0, 0.0, 0.0, 0.0, 0.0, 0.0, 0.0, 0.0, 0.0, 0.0, 0.0, 0.0, 0.0, 0.0, 0.0, 0.0, 0.0, 0.0, 0.0, 0.0, 0.0, 0.0, 0.0, 0.0, 0.0, 0.0, 0.0, 0.0, 0.0, 0.0, 0.0, 0.0, 0.0, 0.0, 0.0, 0.0, 0.0, 0.0, 0.0, 0.0, 0.0, 0.0, 0.0, 0.0, 0.0, 0.0, 0.0, 0.0, 0.0, 0.0, 0.0, 0.0, 0.0, 0.0, 0.0, 0.0, 0.0, 0.0, 0.0, 0.0, 0.0, 0.0, 0.0, 0.0, 0.0, 0.0, 0.0, 0.0, 0.0, 0.0, 0.0, 0.0, 0.0, 0.0, 0.0, 0.0, 0.0, 0.0, 0.0, 0.0, 0.0, 0.0, 0.0, 0.0, 0.0, 0.0, 0.0, 0.0, 0.0, 0.0, 0.0, 0.0, 0.0, 0.0, 0.0, 0.0, 0.0, 0.0, 0.0, 0.0, 0.0, 0.0, 0.0, 0.0, 0.0, 0.0, 0.0, 0.0, 0.0, 0.0, 0.0, 0.0, 0.0, 0.0, 0.0, 0.0, 0.0, 0.0, 0.0, 0.0, 0.0, 0.0, 0.0, 0.0, 0.0, 0.0, 0.0, 0.0, 0.0, 0.0, 0.0, 0.0, 0.0, 0.0, 0.0, 0.0, 0.0, 0.0, 0.0, 0.0, 0.0, 0.0, 0.0, 0.0, 0.0, 0.0, 0.0, 0.0, 0.0, 0.0, 0.0, 0.0, 0.0, 0.0, 0.0, 0.0, 0.0, 0.0, 0.0, 0.0, 0.0, 0.0, 0.0, 0.0, 0.0, 0.0, 0.0, 0.0, 0.0, 0.0, 0.0, 0.0, 0.0, 0.0, 0.0, 0.0, 0.0, 0.0, 0.0, 0.0, 0.0, 0.0, 0.0, 0.0, 0.0, 0.0, 0.0, 0.0, 0.0, 0.0, 0.0, 0.0, 0.0, 0.0, 0.0, 0.0, 0.0, 0.0, 0.0, 0.0, 0.0, 0.0, 0.0, 0.0, 0.0, 0.0, 0.0, 0.0, 0.0, 0.0, 0.0, 0.0, 0.0, 0.0, 0.0, 0.0, 0.0, 0.0, 0.0, 0.0, 0.0, 0.0, 0.0, 0.0, 0.0, 0.0, 0.0, 0.0, 0.0, 0.0, 0.0, 0.0, 0.0, 0.0, 0.0, 0.0, 0.0, 0.0, 0.0, 0.0, 0.0, 0.0, 0.0, 0.0, 0.0, 0.0, 0.0, 0.0, 0.0, 0.0, 0.0, 0.0, 0.0, 0.0, 0.0, 0.0, 0.0, 0.0, 0.0, 0.0, 0.0, 0.0, 0.0, 0.0, 0.0, 0.0, 0.0, 0.0, 0.0, 0.0, 0.0, 0.0, 0.0, 0.0, 0.0, 0.0, 0.0, 0.0, 0.0, 0.0, 0.0, 0.0, 0.0, 0.0, 0.0, 0.0, 0.0, 0.0, 0.0, 0.0, 0.0, 0.0, 0.0, 0.0, 0.0, 0.0, 0.0, 0.0, 0.0, 0.0, 0.0, 0.0, 0.0, 0.0, 0.0, 0.0, 0.0, 0.0, 0.0, 0.0, 0.0, 0.0, 0.0, 0.0, 0.0, 0.0, 0.0, 0.0, 0.0, 0.0, 0.0, 0.0, 0.0, 0.0, 0.0, 0.0, 0.0, 0.0, 0.0, 0.0, 0.0, 0.0, 0.0, 0.0, 0.0, 0.0, 0.0, 0.0, 0.0, 0.0, 0.0, 0.0, 0.0, 0.0, 0.0, 0.0, 0.0, 0.0, 0.0, 0.0, 0.0, 0.0, 0.0, 0.0, 0.0, 0.0, 0.0, 0.0, 0.0, 0.0, 0.0, 0.0, 0.0, 0.0, 0.0, 0.0, 0.0, 0.0, 0.0, 0.0, 0.0, 0.0, 0.0, 0.0, 0.0, 0.0, 0.0, 0.0, 0.0, 0.0, 0.0, 0.0, 0.0, 0.0, 0.0, 0.0, 0.0, 0.0, 0.0, 0.0, 0.0, 0.0, 0.0, 0.0, 0.0, 0.0, 0.0, 0.0, 0.0, 0.0, 0.0, 0.0, 0.0, 0.0, 0.0, 0.0, 0.0, 0.0, 0.0, 0.0, 0.0, 0.0, 0.0, 0.0, 0.0, 0.0, 0.0, 0.0, 0.0, 0.0, 0.0, 0.0, 0.0, 0.0, 0.0, 0.0, 0.0, 0.0, 0.0, 0.0, 0.0, 0.0, 0.0, 0.0, 0.0, 0.0, 0.0, 0.0, 0.0, 0.0, 0.0, 0.0, 0.0, 0.0, 0.0, 0.0, 0.0, 0.0, 0.0, 0.0, 0.0, 0.0, 0.0, 0.0, 0.0, 0.0, 0.0, 0.0, 0.0, 0.0, 0.0, 0.0, 0.0, 0.0, 0.0, 0.0, 0.0, 0.0, 0.0, 0.0, 0.0, 0.0, 0.0, 0.0, 0.0, 0.0, 0.0, 0.0, 0.0, 0.0, 0.0, 0.0, 0.0, 0.0, 0.0, 0.0, 0.0, 0.0, 0.0, 0.0, 0.0, 0.0, 0.0, 0.0, 0.0, 0.0, 0.0, 0.0, 0.0, 0.0, 0.0, 0.0, 0.0, 0.0, 0.0, 0.0, 0.0, 0.0, 0.0, 0.0, 0.0, 0.0, 0.0, 0.0, 0.0, 0.0, 0.0, 0.0, 0.0, 0.0, 0.0, 0.0, 0.0, 0.0, 0.0, 0.0, 0.0, 0.0, 0.0, 0.0, 0.0, 0.0, 0.0, 0.0, 0.0, 0.0, 0.0, 0.0, 0.0, 0.0, 0.0, 0.0, 0.0, 0.0, 0.0, 0.0, 0.0, 0.0, 0.0, 0.0, 0.0, 0.0, 0.0, 0.0, 0.0, 0.0, 0.0, 0.0, 0.0, 0.0, 0.0, 0.0, 0.0, 0.0, 0.0, 0.0, 0.0, 0.0, 0.0, 0.0, 0.0, 0.0, 0.0, 0.0, 0.0, 0.0, 0.0, 0.0, 0.0, 0.0, 0.0, 0.0, 0.0, 0.0, 0.0, 0.0, 0.0, 0.0, 0.0, 0.0, 0.0, 0.0, 0.0, 0.0, 0.0, 0.0, 0.0, 0.0, 0.0, 0.0, 0.0, 0.0, 0.0, 0.0, 0.0, 0.0, 0.0, 0.0, 0.0, 0.0, 0.0, 0.0, 0.0, 0.0, 0.0, 0.0, 0.0, 0.0, 0.0, 0.0, 0.0, 0.0, 0.0, 0.0, 0.0, 0.0, 0.0, 0.0, 0.0, 0.0, 0.0, 0.0, 0.0, 0.0, 0.0, 0.0, 0.0, 0.0, 0.0, 0.0, 0.0, 0.0, 0.0, 0.0, 0.0, 0.0, 0.0, 0.0, 0.0, 0.0, 0.0, 0.0, 0.0, 0.0, 0.0, 0.0, 0.0, 0.0, 0.0, 0.0, 0.0, 0.0, 0.0, 0.0, 0.0, 0.0, 0.0, 0.0, 0.0, 0.0, 0.0, 0.0, 0.0, 0.0, 0.0, 0.0, 0.0, 0.0, 0.0, 0.0, 0.0, 0.0, 0.0, 0.0, 0.0, 0.0, 0.0, 0.0, 0.0, 0.0, 0.0, 0.0, 0.0, 0.0, 0.0, 0.0, 0.0, 0.0, 0.0, 0.0, 0.0, 0.0, 0.0, 0.0, 0.0, 0.0, 0.0, 0.0, 0.0, 0.0, 0.0, 0.0, 0.0, 0.0, 0.0, 0.0, 0.0, 0.0, 0.0, 0.0, 0.0, 0.0, 0.0, 0.0, 0.0, 0.0, 0.0, 0.0, 0.0, 0.0, 0.0, 0.0, 0.0, 0.0, 0.0, 0.0, 0.0, 0.0, 0.0, 0.0, 0.0, 0.0, 0.0, 0.0, 0.0, 0.0, 0.0, 0.0, 0.0, 0.0, 0.0, 0.0, 0.0, 0.0, 0.0, 0.0, 0.0, 0.0, 0.0, 0.0, 0.0, 0.0, 0.0, 0.0, 0.0, 0.0, 0.0, 0.0, 0.0, 0.0, 0.0, 0.0, 0.0, 0.0, 0.0, 0.0, 0.0, 0.0, 0.0, 0.0])
me_plane.materials.append(mat_material_001)
me_plane.use_remesh_preserve_volume = False
me_plane.use_remesh_preserve_attributes = False
me_plane.use_mirror_vertex_groups = False
me_plane.update()

# ---- objects
ob_sphere = bpy.data.objects.new('Sphere', me_sphere_001)
ob_sun = bpy.data.objects.new('Sun', light_sun)
ob_plane = bpy.data.objects.new('Plane', me_plane)

# ---- transforms, parenting, visibility, modifiers, constraints
ob_sphere.location = (2.141, -169.3, -50.6)
ob_sphere.scale = (760.4, 836.6, 575.5)
ob_sphere.lineart.crease_threshold = 0.0
ob_sun.location = (-551.5, 145.3, 1754.0)
ob_sun.lineart.crease_threshold = 0.0
ob_plane.location = (-1.074, -169.6, -3.092)
ob_plane.scale = (2000.0, 2000.0, 1.0)
ob_plane.lineart.crease_threshold = 0.0

# ---- collection membership
col_collection_1.objects.link(ob_sphere)
col_collection_1.objects.link(ob_sun)
col_collection_1.objects.link(ob_plane)

# ---- scene / render settings (as saved in the file)
scene.frame_start = 1; scene.frame_end = 250; scene.frame_set(1)
scene.render.engine = 'BLENDER_EEVEE_NEXT'
scene.render.resolution_percentage = 50
scene.render.dither_intensity = 0.0
scene.cycles.use_denoising = False
scene.cycles.samples = 10
scene.cycles.sampling_pattern = 'TABULATED_SOBOL'
scene.cycles.light_sampling_threshold = 0.0
scene.cycles.use_adaptive_sampling = False
scene.cycles.use_light_tree = False
scene.cycles.blur_glossy = 0.0
scene.cycles.pixel_filter_type = 'GAUSSIAN'
scene.cycles.sample_clamp_indirect = 0.0
scene.view_settings.view_transform = 'Standard'
bpy.context.view_layer.update()

# ---- added for rendering (the .blend has no active camera): camera
cam_auto = bpy.data.cameras.new('AutoCamera')
cam_auto.lens = 50.0
cam_auto.sensor_width = 36.0
cam_auto.clip_end = 92328.0
ob_auto_camera = bpy.data.objects.new('AutoCamera', cam_auto)
scene.collection.objects.link(ob_auto_camera)
ob_auto_camera.location = (5259.8, -6482.6, 4445.84)
ob_auto_camera.rotation_euler = (1.09748, -7.21219e-08, 0.694738)
scene.camera = ob_auto_camera
bpy.context.view_layer.update()
